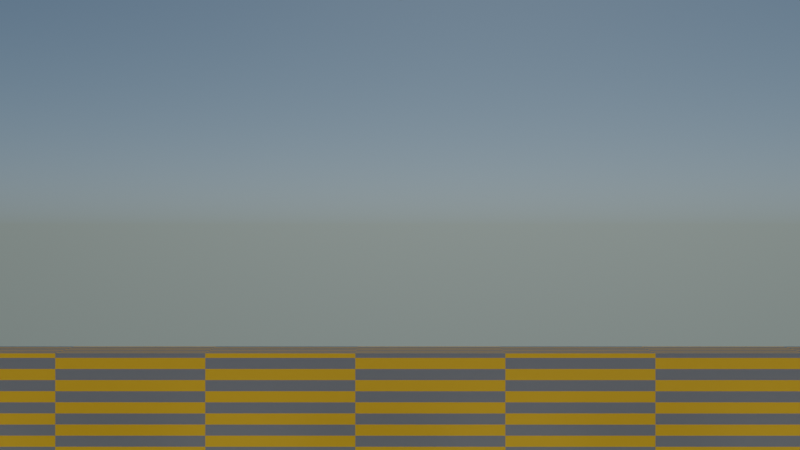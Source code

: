 # Source: limit_rotation.blend  (saved by Blender 2.93.21; exported with 4.5.12 LTS)
import bpy
from mathutils import Matrix  # noqa: F401  (used for matrix-valued properties, if any)

bpy.ops.wm.read_factory_settings(use_empty=True)
scene = bpy.context.scene
scene.name = 'Scene'

# ---- collections
col_collection = bpy.data.collections.new('Collection'); scene.collection.children.link(col_collection)

# ---- materials (node trees are filled in below, after node groups)
mat_material_001 = bpy.data.materials.new('Material.001')
mat_material_001.use_transparent_shadow = False
mat_material = bpy.data.materials.new('Material')
mat_material.alpha_threshold = 0.0
mat_material.use_transparent_shadow = False
mat_material.line_color = (0.0, 0.0, 0.0, 1.0)
mat_material_002 = bpy.data.materials.new('Material.002')
mat_material_002.alpha_threshold = 0.0
mat_material_002.use_transparent_shadow = False
mat_material_002.line_color = (0.0, 0.0, 0.0, 1.0)

# ---- material node trees
mat_material_001.use_nodes = True; mat_material_001.node_tree.nodes.clear()
_N = mat_material_001.node_tree.nodes; _L = mat_material_001.node_tree.links
n0 = _N.new('ShaderNodeBsdfPrincipled'); n0.name = 'Principled BSDF'; n0.location = (10, 300)
n0.distribution = 'GGX'
n0.subsurface_method = 'BURLEY'
n0.inputs[3].default_value = 1.45
n0.inputs[27].default_value = (0.0, 0.0, 0.0, 1.0)
n0.inputs[28].default_value = 1.0
n1 = _N.new('ShaderNodeOutputMaterial'); n1.name = 'Material Output'; n1.location = (300, 300)
_L.new(n0.outputs[0], n1.inputs[0])
n1.is_active_output = True
mat_material.use_nodes = True; mat_material.node_tree.nodes.clear()
_N = mat_material.node_tree.nodes; _L = mat_material.node_tree.links
n0 = _N.new('ShaderNodeOutputMaterial'); n0.name = 'Material Output'; n0.location = (300, 300)
n1 = _N.new('ShaderNodeBsdfPrincipled'); n1.name = 'Principled BSDF'; n1.location = (10, 300)
n1.distribution = 'GGX'
n1.subsurface_method = 'BURLEY'
n1.inputs[2].default_value = 0.4
n1.inputs[3].default_value = 1.45
n1.inputs[27].default_value = (0.0, 0.0, 0.0, 1.0)
n1.inputs[28].default_value = 1.0
n2 = _N.new('ShaderNodeTexChecker'); n2.name = 'Checker Texture'; n2.location = (-248, 263)
n2.inputs[3].default_value = 10.6
_L.new(n1.outputs[0], n0.inputs[0])
_L.new(n2.outputs[0], n1.inputs[0])
n0.is_active_output = True
mat_material_002.use_nodes = True; mat_material_002.node_tree.nodes.clear()
_N = mat_material_002.node_tree.nodes; _L = mat_material_002.node_tree.links
n0 = _N.new('ShaderNodeOutputMaterial'); n0.name = 'Material Output'; n0.location = (300, 300)
n1 = _N.new('ShaderNodeBsdfPrincipled'); n1.name = 'Principled BSDF'; n1.location = (10, 300)
n1.distribution = 'GGX'
n1.subsurface_method = 'BURLEY'
n1.inputs[2].default_value = 0.4
n1.inputs[3].default_value = 1.45
n1.inputs[27].default_value = (0.0, 0.0, 0.0, 1.0)
n1.inputs[28].default_value = 1.0
n2 = _N.new('ShaderNodeTexChecker'); n2.name = 'Checker Texture'; n2.location = (-248, 263)
n2.inputs[1].default_value = (0.8, 0.402, 0.00751, 1.0)
n2.inputs[3].default_value = 9.4
_L.new(n1.outputs[0], n0.inputs[0])
_L.new(n2.outputs[0], n1.inputs[0])
n0.is_active_output = True

# ---- world
world_world = bpy.data.worlds.new('World'); scene.world = world_world
world_world.use_nodes = True; world_world.node_tree.nodes.clear()
_N = world_world.node_tree.nodes; _L = world_world.node_tree.links
n0 = _N.new('ShaderNodeOutputWorld'); n0.name = 'World Output'; n0.location = (300, 300)
n1 = _N.new('ShaderNodeBackground'); n1.name = 'Background'; n1.location = (10, 300)
n2 = _N.new('ShaderNodeTexSky'); n2.name = 'Sky Texture'; n2.location = (-172, 309)
n2.sky_type = 'HOSEK_WILKIE'
n2.sun_direction = (-0.09202, -0.7669, 0.6352)
_L.new(n1.outputs[0], n0.inputs[0])
_L.new(n2.outputs[0], n1.inputs[0])
n0.is_active_output = True
world_world.color = (0.05088, 0.05088, 0.05088)
world_world.use_sun_shadow = False
world_world.sun_shadow_jitter_overblur = 0.0

# ---- cameras
cam_camera = bpy.data.cameras.new('Camera')
cam_camera.clip_end = 100.0
cam_camera.lens = 35.0
cam_camera.ortho_scale = 7.314

# ---- lights
light_sun = bpy.data.lights.new('Sun', 'SUN')
light_sun.transmission_factor = 0.0
light_sun.energy = 1.0
light_sun.shadow_soft_size = 0.125

# ---- meshes
me_cone = bpy.data.meshes.new('Cone')
me_cone.from_pydata([(0.0, 1.0, 1.0), (0.1951, 1.0, 0.9808), (0.3827, 1.0, 0.9239), (0.5556, 1.0, 0.8315), (0.7071, 1.0, 0.7071), (0.8315, 1.0, 0.5556), (0.9239, 1.0, 0.3827), (0.9808, 1.0, 0.1951), (1.0, 1.0, 0.0), (0.9808, 1.0, -0.1951), (0.9239, 1.0, -0.3827), (0.8315, 1.0, -0.5556), (0.7071, 1.0, -0.7071), (0.5556, 1.0, -0.8315), (0.3827, 1.0, -0.9239), (0.1951, 1.0, -0.9808), (-8.742e-08, 1.0, -1.0), (-0.1951, 1.0, -0.9808), (-0.3827, 1.0, -0.9239), (-0.5556, 1.0, -0.8315), (-0.7071, 1.0, -0.7071), (-0.8315, 1.0, -0.5556), (-0.9239, 1.0, -0.3827), (-0.9808, 1.0, -0.1951), (-1.0, 1.0, 5.564e-08), (-0.9808, 1.0, 0.1951), (-0.9239, 1.0, 0.3827), (-0.8315, 1.0, 0.5556), (-0.7071, 1.0, 0.7071), (-0.5556, 1.0, 0.8315), (-0.3827, 1.0, 0.9239), (-0.1951, 1.0, 0.9808), (0.0, -1.0, -4.371e-08)], [], [(0, 32, 1), (1, 32, 2), (2, 32, 3), (3, 32, 4), (4, 32, 5), (5, 32, 6), (6, 32, 7), (7, 32, 8), (8, 32, 9), (9, 32, 10), (10, 32, 11), (11, 32, 12), (12, 32, 13), (13, 32, 14), (14, 32, 15), (15, 32, 16), (16, 32, 17), (17, 32, 18), (18, 32, 19), (19, 32, 20), (20, 32, 21), (21, 32, 22), (22, 32, 23), (23, 32, 24), (24, 32, 25), (25, 32, 26), (26, 32, 27), (27, 32, 28), (28, 32, 29), (29, 32, 30), (0, 1, 2, 3, 4, 5, 6, 7, 8, 9, 10, 11, 12, 13, 14, 15, 16, 17, 18, 19, 20, 21, 22, 23, 24, 25, 26, 27, 28, 29, 30, 31), (30, 32, 31), (31, 32, 0)])
_uv = me_cone.uv_layers.new(name='UVMap')
_uv.uv.foreach_set('vector', [0.25, 0.49, 0.25, 0.25, 0.2968, 0.4854, 0.2968, 0.4854, 0.25, 0.25, 0.3418, 0.4717, 0.3418, 0.4717, 0.25, 0.25, 0.3833, 0.4496, 0.3833, 0.4496, 0.25, 0.25, 0.4197, 0.4197, 0.4197, 0.4197, 0.25, 0.25, 0.4496, 0.3833, 0.4496, 0.3833, 0.25, 0.25, 0.4717, 0.3418, 0.4717, 0.3418, 0.25, 0.25, 0.4854, 0.2968, 0.4854, 0.2968, 0.25, 0.25, 0.49, 0.25, 0.49, 0.25, 0.25, 0.25, 0.4854, 0.2032, 0.4854, 0.2032, 0.25, 0.25, 0.4717, 0.1582, 0.4717, 0.1582, 0.25, 0.25, 0.4496, 0.1167, 0.4496, 0.1167, 0.25, 0.25, 0.4197, 0.08029, 0.4197, 0.08029, 0.25, 0.25, 0.3833, 0.05045, 0.3833, 0.05045, 0.25, 0.25, 0.3418, 0.02827, 0.3418, 0.02827, 0.25, 0.25, 0.2968, 0.01461, 0.2968, 0.01461, 0.25, 0.25, 0.25, 0.01, 0.25, 0.01, 0.25, 0.25, 0.2032, 0.01461, 0.2032, 0.01461, 0.25, 0.25, 0.1582, 0.02827, 0.1582, 0.02827, 0.25, 0.25, 0.1167, 0.05045, 0.1167, 0.05045, 0.25, 0.25, 0.08029, 0.08029, 0.08029, 0.08029, 0.25, 0.25, 0.05045, 0.1167, 0.05045, 0.1167, 0.25, 0.25, 0.02827, 0.1582, 0.02827, 0.1582, 0.25, 0.25, 0.01461, 0.2032, 0.01461, 0.2032, 0.25, 0.25, 0.01, 0.25, 0.01, 0.25, 0.25, 0.25, 0.01461, 0.2968, 0.01461, 0.2968, 0.25, 0.25, 0.02827, 0.3418, 0.02827, 0.3418, 0.25, 0.25, 0.05045, 0.3833, 0.05045, 0.3833, 0.25, 0.25, 0.08029, 0.4197, 0.08029, 0.4197, 0.25, 0.25, 0.1167, 0.4496, 0.1167, 0.4496, 0.25, 0.25, 0.1582, 0.4717, 0.75, 0.49, 0.7968, 0.4854, 0.8418, 0.4717, 0.8833, 0.4496, 0.9197, 0.4197, 0.9496, 0.3833, 0.9717, 0.3418, 0.9854, 0.2968, 0.99, 0.25, 0.9854, 0.2032, 0.9717, 0.1582, 0.9496, 0.1167, 0.9197, 0.08029, 0.8833, 0.05045, 0.8418, 0.02827, 0.7968, 0.01461, 0.75, 0.01, 0.7032, 0.01461, 0.6582, 0.02827, 0.6167, 0.05045, 0.5803, 0.08029, 0.5504, 0.1167, 0.5283, 0.1582, 0.5146, 0.2032, 0.51, 0.25, 0.5146, 0.2968, 0.5283, 0.3418, 0.5504, 0.3833, 0.5803, 0.4197, 0.6167, 0.4496, 0.6582, 0.4717, 0.7032, 0.4854, 0.1582, 0.4717, 0.25, 0.25, 0.2032, 0.4854, 0.2032, 0.4854, 0.25, 0.25, 0.25, 0.49])
me_cone.materials.append(mat_material_001)
me_cone.use_remesh_fix_poles = True
me_cone.use_remesh_preserve_attributes = False
me_cone.update()
me_plane = bpy.data.meshes.new('Plane')
me_plane.from_pydata([(-1.0, -1.0, 0.0), (1.0, -1.0, 0.0), (-1.0, 1.0, 0.0), (1.0, 1.0, 0.0)], [], [(0, 1, 3, 2)])
_uv = me_plane.uv_layers.new(name='UVMap')
_uv.uv.foreach_set('vector', [0.0, 0.0, 1.0, 0.0, 1.0, 1.0, 0.0, 1.0])
me_plane.materials.append(mat_material)
me_plane.use_remesh_fix_poles = True
me_plane.use_remesh_preserve_attributes = False
me_plane.update()
me_cube = bpy.data.meshes.new('Cube')
me_cube.from_pydata([(-1.0, -1.0, -1.0), (-1.0, -1.0, 1.0), (-1.0, 1.0, -1.0), (-1.0, 1.0, 1.0), (1.0, -1.0, -1.0), (1.0, -1.0, 1.0), (1.0, 1.0, -1.0), (1.0, 1.0, 1.0)], [], [(0, 1, 3, 2), (2, 3, 7, 6), (6, 7, 5, 4), (4, 5, 1, 0), (2, 6, 4, 0), (7, 3, 1, 5)])
_uv = me_cube.uv_layers.new(name='UVMap')
_uv.uv.foreach_set('vector', [0.375, 0.0, 0.625, 0.0, 0.625, 0.25, 0.375, 0.25, 0.375, 0.25, 0.625, 0.25, 0.625, 0.5, 0.375, 0.5, 0.375, 0.5, 0.625, 0.5, 0.625, 0.75, 0.375, 0.75, 0.375, 0.75, 0.625, 0.75, 0.625, 1.0, 0.375, 1.0, 0.125, 0.5, 0.375, 0.5, 0.375, 0.75, 0.125, 0.75, 0.625, 0.5, 0.875, 0.5, 0.875, 0.75, 0.625, 0.75])
me_cube.materials.append(mat_material_002)
me_cube.use_remesh_fix_poles = True
me_cube.use_remesh_preserve_attributes = False
me_cube.update()
me_suzanne = bpy.data.meshes.new('Suzanne')
me_suzanne.from_pydata([(0.4375, -0.7656, 0.1641), (-0.4375, -0.7656, 0.1641), (0.5, -0.6875, 0.09375), (-0.5, -0.6875, 0.09375), (0.5469, -0.5781, 0.05469), (-0.5469, -0.5781, 0.05469), (0.3516, -0.6172, -0.02344), (-0.3516, -0.6172, -0.02344), (0.3516, -0.7188, 0.03125), (-0.3516, -0.7188, 0.03125), (0.3516, -0.7812, 0.1328), (-0.3516, -0.7812, 0.1328), (0.2734, -0.7969, 0.1641), (-0.2734, -0.7969, 0.1641), (0.2031, -0.7422, 0.09375), (-0.2031, -0.7422, 0.09375), (0.1562, -0.6484, 0.05469), (-0.1562, -0.6484, 0.05469), (0.07812, -0.6562, 0.2422), (-0.07812, -0.6562, 0.2422), (0.1406, -0.7422, 0.2422), (-0.1406, -0.7422, 0.2422), (0.2422, -0.7969, 0.2422), (-0.2422, -0.7969, 0.2422), (0.2734, -0.7969, 0.3281), (-0.2734, -0.7969, 0.3281), (0.2031, -0.7422, 0.3906), (-0.2031, -0.7422, 0.3906), (0.1562, -0.6484, 0.4375), (-0.1562, -0.6484, 0.4375), (0.3516, -0.6172, 0.5156), (-0.3516, -0.6172, 0.5156), (0.3516, -0.7188, 0.4531), (-0.3516, -0.7188, 0.4531), (0.3516, -0.7812, 0.3594), (-0.3516, -0.7812, 0.3594), (0.4375, -0.7656, 0.3281), (-0.4375, -0.7656, 0.3281), (0.5, -0.6875, 0.3906), (-0.5, -0.6875, 0.3906), (0.5469, -0.5781, 0.4375), (-0.5469, -0.5781, 0.4375), (0.625, -0.5625, 0.2422), (-0.625, -0.5625, 0.2422), (0.5625, -0.6719, 0.2422), (-0.5625, -0.6719, 0.2422), (0.4688, -0.7578, 0.2422), (-0.4688, -0.7578, 0.2422), (0.4766, -0.7734, 0.2422), (-0.4766, -0.7734, 0.2422), (0.4453, -0.7812, 0.3359), (-0.4453, -0.7812, 0.3359), (0.3516, -0.8047, 0.375), (-0.3516, -0.8047, 0.375), (0.2656, -0.8203, 0.3359), (-0.2656, -0.8203, 0.3359), (0.2266, -0.8203, 0.2422), (-0.2266, -0.8203, 0.2422), (0.2656, -0.8203, 0.1562), (-0.2656, -0.8203, 0.1562), (0.3516, -0.8281, 0.2422), (-0.3516, -0.8281, 0.2422), (0.3516, -0.8047, 0.1172), (-0.3516, -0.8047, 0.1172), (0.4453, -0.7812, 0.1562), (-0.4453, -0.7812, 0.1562), (0.0, -0.7422, 0.4297), (0.0, -0.8203, 0.3516), (0.0, -0.7344, -0.6797), (0.0, -0.7812, -0.3203), (0.0, -0.7969, -0.1875), (0.0, -0.7188, -0.7734), (0.0, -0.6016, 0.4062), (0.0, -0.5703, 0.5703), (0.0, 0.5469, 0.8984), (0.0, 0.8516, 0.5625), (0.0, 0.8281, 0.07031), (0.0, 0.3516, -0.3828), (0.2031, -0.5625, -0.1875), (-0.2031, -0.5625, -0.1875), (0.3125, -0.5703, -0.4375), (-0.3125, -0.5703, -0.4375), (0.3516, -0.5703, -0.6953), (-0.3516, -0.5703, -0.6953), (0.3672, -0.5312, -0.8906), (-0.3672, -0.5312, -0.8906), (0.3281, -0.5234, -0.9453), (-0.3281, -0.5234, -0.9453), (0.1797, -0.5547, -0.9688), (-0.1797, -0.5547, -0.9688), (0.0, -0.5781, -0.9844), (0.4375, -0.5312, -0.1406), (-0.4375, -0.5312, -0.1406), (0.6328, -0.5391, -0.03906), (-0.6328, -0.5391, -0.03906), (0.8281, -0.4453, 0.1484), (-0.8281, -0.4453, 0.1484), (0.8594, -0.5938, 0.4297), (-0.8594, -0.5938, 0.4297), (0.7109, -0.625, 0.4844), (-0.7109, -0.625, 0.4844), (0.4922, -0.6875, 0.6016), (-0.4922, -0.6875, 0.6016), (0.3203, -0.7344, 0.7578), (-0.3203, -0.7344, 0.7578), (0.1562, -0.7578, 0.7188), (-0.1562, -0.7578, 0.7188), (0.0625, -0.75, 0.4922), (-0.0625, -0.75, 0.4922), (0.1641, -0.7734, 0.4141), (-0.1641, -0.7734, 0.4141), (0.125, -0.7656, 0.3047), (-0.125, -0.7656, 0.3047), (0.2031, -0.7422, 0.09375), (-0.2031, -0.7422, 0.09375), (0.375, -0.7031, 0.01562), (-0.375, -0.7031, 0.01562), (0.4922, -0.6719, 0.0625), (-0.4922, -0.6719, 0.0625), (0.625, -0.6484, 0.1875), (-0.625, -0.6484, 0.1875), (0.6406, -0.6484, 0.2969), (-0.6406, -0.6484, 0.2969), (0.6016, -0.6641, 0.375), (-0.6016, -0.6641, 0.375), (0.4297, -0.7188, 0.4375), (-0.4297, -0.7188, 0.4375), (0.25, -0.7578, 0.4688), (-0.25, -0.7578, 0.4688), (0.0, -0.7344, -0.7656), (0.1094, -0.7344, -0.7188), (-0.1094, -0.7344, -0.7188), (0.1172, -0.7109, -0.8359), (-0.1172, -0.7109, -0.8359), (0.0625, -0.6953, -0.8828), (-0.0625, -0.6953, -0.8828), (0.0, -0.6875, -0.8906), (0.0, -0.75, -0.1953), (0.0, -0.7422, -0.1406), (0.1016, -0.7422, -0.1484), (-0.1016, -0.7422, -0.1484), (0.125, -0.75, -0.2266), (-0.125, -0.75, -0.2266), (0.08594, -0.7422, -0.2891), (-0.08594, -0.7422, -0.2891), (0.3984, -0.6719, -0.04688), (-0.3984, -0.6719, -0.04688), (0.6172, -0.625, 0.05469), (-0.6172, -0.625, 0.05469), (0.7266, -0.6016, 0.2031), (-0.7266, -0.6016, 0.2031), (0.7422, -0.6562, 0.375), (-0.7422, -0.6562, 0.375), (0.6875, -0.7266, 0.4141), (-0.6875, -0.7266, 0.4141), (0.4375, -0.7969, 0.5469), (-0.4375, -0.7969, 0.5469), (0.3125, -0.8359, 0.6406), (-0.3125, -0.8359, 0.6406), (0.2031, -0.8516, 0.6172), (-0.2031, -0.8516, 0.6172), (0.1016, -0.8438, 0.4297), (-0.1016, -0.8438, 0.4297), (0.125, -0.8125, -0.1016), (-0.125, -0.8125, -0.1016), (0.2109, -0.7109, -0.4453), (-0.2109, -0.7109, -0.4453), (0.25, -0.6875, -0.7031), (-0.25, -0.6875, -0.7031), (0.2656, -0.6641, -0.8203), (-0.2656, -0.6641, -0.8203), (0.2344, -0.6328, -0.9141), (-0.2344, -0.6328, -0.9141), (0.1641, -0.6328, -0.9297), (-0.1641, -0.6328, -0.9297), (0.0, -0.6406, -0.9453), (0.0, -0.7266, 0.04688), (0.0, -0.7656, 0.2109), (0.3281, -0.7422, 0.4766), (-0.3281, -0.7422, 0.4766), (0.1641, -0.75, 0.1406), (-0.1641, -0.75, 0.1406), (0.1328, -0.7578, 0.2109), (-0.1328, -0.7578, 0.2109), (0.1172, -0.7344, -0.6875), (-0.1172, -0.7344, -0.6875), (0.07812, -0.75, -0.4453), (-0.07812, -0.75, -0.4453), (0.0, -0.75, -0.4453), (0.0, -0.7422, -0.3281), (0.09375, -0.7812, -0.2734), (-0.09375, -0.7812, -0.2734), (0.1328, -0.7969, -0.2266), (-0.1328, -0.7969, -0.2266), (0.1094, -0.7812, -0.1328), (-0.1094, -0.7812, -0.1328), (0.03906, -0.7812, -0.125), (-0.03906, -0.7812, -0.125), (0.0, -0.8281, -0.2031), (0.04688, -0.8125, -0.1484), (-0.04688, -0.8125, -0.1484), (0.09375, -0.8125, -0.1562), (-0.09375, -0.8125, -0.1562), (0.1094, -0.8281, -0.2266), (-0.1094, -0.8281, -0.2266), (0.07812, -0.8047, -0.25), (-0.07812, -0.8047, -0.25), (0.0, -0.8047, -0.2891), (0.2578, -0.5547, -0.3125), (-0.2578, -0.5547, -0.3125), (0.1641, -0.7109, -0.2422), (-0.1641, -0.7109, -0.2422), (0.1797, -0.7109, -0.3125), (-0.1797, -0.7109, -0.3125), (0.2344, -0.5547, -0.25), (-0.2344, -0.5547, -0.25), (0.0, -0.6875, -0.875), (0.04688, -0.6875, -0.8672), (-0.04688, -0.6875, -0.8672), (0.09375, -0.7109, -0.8203), (-0.09375, -0.7109, -0.8203), (0.09375, -0.7266, -0.7422), (-0.09375, -0.7266, -0.7422), (0.0, -0.6562, -0.7812), (0.09375, -0.6641, -0.75), (-0.09375, -0.6641, -0.75), (0.09375, -0.6406, -0.8125), (-0.09375, -0.6406, -0.8125), (0.04688, -0.6328, -0.8516), (-0.04688, -0.6328, -0.8516), (0.0, -0.6328, -0.8594), (0.1719, -0.7812, 0.2188), (-0.1719, -0.7812, 0.2188), (0.1875, -0.7734, 0.1562), (-0.1875, -0.7734, 0.1562), (0.3359, -0.7578, 0.4297), (-0.3359, -0.7578, 0.4297), (0.2734, -0.7734, 0.4219), (-0.2734, -0.7734, 0.4219), (0.4219, -0.7734, 0.3984), (-0.4219, -0.7734, 0.3984), (0.5625, -0.6953, 0.3516), (-0.5625, -0.6953, 0.3516), (0.5859, -0.6875, 0.2891), (-0.5859, -0.6875, 0.2891), (0.5781, -0.6797, 0.1953), (-0.5781, -0.6797, 0.1953), (0.4766, -0.7188, 0.1016), (-0.4766, -0.7188, 0.1016), (0.375, -0.7422, 0.0625), (-0.375, -0.7422, 0.0625), (0.2266, -0.7812, 0.1094), (-0.2266, -0.7812, 0.1094), (0.1797, -0.7812, 0.2969), (-0.1797, -0.7812, 0.2969), (0.2109, -0.7812, 0.375), (-0.2109, -0.7812, 0.375), (0.2344, -0.7578, 0.3594), (-0.2344, -0.7578, 0.3594), (0.1953, -0.7578, 0.2969), (-0.1953, -0.7578, 0.2969), (0.2422, -0.7578, 0.125), (-0.2422, -0.7578, 0.125), (0.375, -0.7266, 0.08594), (-0.375, -0.7266, 0.08594), (0.4609, -0.7031, 0.1172), (-0.4609, -0.7031, 0.1172), (0.5469, -0.6719, 0.2109), (-0.5469, -0.6719, 0.2109), (0.5547, -0.6719, 0.2812), (-0.5547, -0.6719, 0.2812), (0.5312, -0.6797, 0.3359), (-0.5312, -0.6797, 0.3359), (0.4141, -0.75, 0.3906), (-0.4141, -0.75, 0.3906), (0.2812, -0.7656, 0.3984), (-0.2812, -0.7656, 0.3984), (0.3359, -0.75, 0.4062), (-0.3359, -0.75, 0.4062), (0.2031, -0.75, 0.1719), (-0.2031, -0.75, 0.1719), (0.1953, -0.75, 0.2266), (-0.1953, -0.75, 0.2266), (0.1094, -0.6094, 0.4609), (-0.1094, -0.6094, 0.4609), (0.1953, -0.6172, 0.6641), (-0.1953, -0.6172, 0.6641), (0.3359, -0.5938, 0.6875), (-0.3359, -0.5938, 0.6875), (0.4844, -0.5547, 0.5547), (-0.4844, -0.5547, 0.5547), (0.6797, -0.4922, 0.4531), (-0.6797, -0.4922, 0.4531), (0.7969, -0.4609, 0.4062), (-0.7969, -0.4609, 0.4062), (0.7734, -0.375, 0.1641), (-0.7734, -0.375, 0.1641), (0.6016, -0.4141, 0.0), (-0.6016, -0.4141, 0.0), (0.4375, -0.4688, -0.09375), (-0.4375, -0.4688, -0.09375), (0.0, -0.2891, 0.8984), (0.0, 0.07812, 0.9844), (0.0, 0.6719, -0.1953), (0.0, -0.1875, -0.4609), (0.0, -0.4609, -0.9766), (0.0, -0.3438, -0.8047), (0.0, -0.3203, -0.5703), (0.0, -0.2812, -0.4844), (0.8516, -0.05469, 0.2344), (-0.8516, -0.05469, 0.2344), (0.8594, 0.04688, 0.3203), (-0.8594, 0.04688, 0.3203), (0.7734, 0.4375, 0.2656), (-0.7734, 0.4375, 0.2656), (0.4609, 0.7031, 0.4375), (-0.4609, 0.7031, 0.4375), (0.7344, -0.07031, -0.04688), (-0.7344, -0.07031, -0.04688), (0.5938, 0.1641, -0.125), (-0.5938, 0.1641, -0.125), (0.6406, 0.4297, -0.007812), (-0.6406, 0.4297, -0.007812), (0.3359, 0.6641, 0.05469), (-0.3359, 0.6641, 0.05469), (0.2344, -0.4062, -0.3516), (-0.2344, -0.4062, -0.3516), (0.1797, -0.2578, -0.4141), (-0.1797, -0.2578, -0.4141), (0.2891, -0.3828, -0.7109), (-0.2891, -0.3828, -0.7109), (0.25, -0.3906, -0.5), (-0.25, -0.3906, -0.5), (0.3281, -0.3984, -0.9141), (-0.3281, -0.3984, -0.9141), (0.1406, -0.3672, -0.7578), (-0.1406, -0.3672, -0.7578), (0.125, -0.3594, -0.5391), (-0.125, -0.3594, -0.5391), (0.1641, -0.4375, -0.9453), (-0.1641, -0.4375, -0.9453), (0.2188, -0.4297, -0.2812), (-0.2188, -0.4297, -0.2812), (0.2109, -0.4688, -0.2266), (-0.2109, -0.4688, -0.2266), (0.2031, -0.5, -0.1719), (-0.2031, -0.5, -0.1719), (0.2109, -0.1641, -0.3906), (-0.2109, -0.1641, -0.3906), (0.2969, 0.2656, -0.3125), (-0.2969, 0.2656, -0.3125), (0.3438, 0.5391, -0.1484), (-0.3438, 0.5391, -0.1484), (0.4531, 0.3828, 0.8672), (-0.4531, 0.3828, 0.8672), (0.4531, 0.07031, 0.9297), (-0.4531, 0.07031, 0.9297), (0.4531, -0.2344, 0.8516), (-0.4531, -0.2344, 0.8516), (0.4609, -0.4297, 0.5234), (-0.4609, -0.4297, 0.5234), (0.7266, -0.3359, 0.4062), (-0.7266, -0.3359, 0.4062), (0.6328, -0.2812, 0.4531), (-0.6328, -0.2812, 0.4531), (0.6406, -0.05469, 0.7031), (-0.6406, -0.05469, 0.7031), (0.7969, -0.125, 0.5625), (-0.7969, -0.125, 0.5625), (0.7969, 0.1172, 0.6172), (-0.7969, 0.1172, 0.6172), (0.6406, 0.1953, 0.75), (-0.6406, 0.1953, 0.75), (0.6406, 0.4453, 0.6797), (-0.6406, 0.4453, 0.6797), (0.7969, 0.3594, 0.5391), (-0.7969, 0.3594, 0.5391), (0.6172, 0.5859, 0.3281), (-0.6172, 0.5859, 0.3281), (0.4844, 0.5469, 0.02344), (-0.4844, 0.5469, 0.02344), (0.8203, 0.2031, 0.3281), (-0.8203, 0.2031, 0.3281), (0.4062, -0.1484, -0.1719), (-0.4062, -0.1484, -0.1719), (0.4297, 0.2109, -0.1953), (-0.4297, 0.2109, -0.1953), (0.8906, 0.2344, 0.4062), (-0.8906, 0.2344, 0.4062), (0.7734, 0.125, -0.1406), (-0.7734, 0.125, -0.1406), (1.039, 0.3281, -0.1016), (-1.039, 0.3281, -0.1016), (1.281, 0.4297, 0.05469), (-1.281, 0.4297, 0.05469), (1.352, 0.4219, 0.3203), (-1.352, 0.4219, 0.3203), (1.234, 0.4219, 0.5078), (-1.234, 0.4219, 0.5078), (1.023, 0.3125, 0.4766), (-1.023, 0.3125, 0.4766), (1.016, 0.2891, 0.4141), (-1.016, 0.2891, 0.4141), (1.188, 0.3906, 0.4375), (-1.188, 0.3906, 0.4375), (1.266, 0.4062, 0.2891), (-1.266, 0.4062, 0.2891), (1.211, 0.4062, 0.07812), (-1.211, 0.4062, 0.07812), (1.031, 0.3047, -0.03906), (-1.031, 0.3047, -0.03906), (0.8281, 0.1328, -0.07031), (-0.8281, 0.1328, -0.07031), (0.9219, 0.2188, 0.3594), (-0.9219, 0.2188, 0.3594), (0.9453, 0.2891, 0.3047), (-0.9453, 0.2891, 0.3047), (0.8828, 0.2109, -0.02344), (-0.8828, 0.2109, -0.02344), (1.039, 0.3672, 0.0), (-1.039, 0.3672, 0.0), (1.188, 0.4453, 0.09375), (-1.188, 0.4453, 0.09375), (1.234, 0.4453, 0.25), (-1.234, 0.4453, 0.25), (1.172, 0.4375, 0.3594), (-1.172, 0.4375, 0.3594), (1.023, 0.3594, 0.3438), (-1.023, 0.3594, 0.3438), (0.8438, 0.2109, 0.2891), (-0.8438, 0.2109, 0.2891), (0.8359, 0.2734, 0.1719), (-0.8359, 0.2734, 0.1719), (0.7578, 0.2734, 0.09375), (-0.7578, 0.2734, 0.09375), (0.8203, 0.2734, 0.08594), (-0.8203, 0.2734, 0.08594), (0.8438, 0.2734, 0.01562), (-0.8438, 0.2734, 0.01562), (0.8125, 0.2734, -0.01562), (-0.8125, 0.2734, -0.01562), (0.7266, 0.07031, 0.0), (-0.7266, 0.07031, 0.0), (0.7188, 0.1719, -0.02344), (-0.7188, 0.1719, -0.02344), (0.7188, 0.1875, 0.03906), (-0.7188, 0.1875, 0.03906), (0.7969, 0.2109, 0.2031), (-0.7969, 0.2109, 0.2031), (0.8906, 0.2656, 0.2422), (-0.8906, 0.2656, 0.2422), (0.8906, 0.3203, 0.2344), (-0.8906, 0.3203, 0.2344), (0.8125, 0.3203, -0.01562), (-0.8125, 0.3203, -0.01562), (0.8516, 0.3203, 0.01562), (-0.8516, 0.3203, 0.01562), (0.8281, 0.3203, 0.07812), (-0.8281, 0.3203, 0.07812), (0.7656, 0.3203, 0.09375), (-0.7656, 0.3203, 0.09375), (0.8438, 0.3203, 0.1719), (-0.8438, 0.3203, 0.1719), (1.039, 0.4141, 0.3281), (-1.039, 0.4141, 0.3281), (1.188, 0.4844, 0.3438), (-1.188, 0.4844, 0.3438), (1.258, 0.4922, 0.2422), (-1.258, 0.4922, 0.2422), (1.211, 0.4844, 0.08594), (-1.211, 0.4844, 0.08594), (1.047, 0.4219, 0.0), (-1.047, 0.4219, 0.0), (0.8828, 0.2656, -0.01562), (-0.8828, 0.2656, -0.01562), (0.9531, 0.3438, 0.2891), (-0.9531, 0.3438, 0.2891), (0.8906, 0.3281, 0.1094), (-0.8906, 0.3281, 0.1094), (0.9375, 0.3359, 0.0625), (-0.9375, 0.3359, 0.0625), (1.0, 0.3672, 0.125), (-1.0, 0.3672, 0.125), (0.9609, 0.3516, 0.1719), (-0.9609, 0.3516, 0.1719), (1.016, 0.375, 0.2344), (-1.016, 0.375, 0.2344), (1.055, 0.3828, 0.1875), (-1.055, 0.3828, 0.1875), (1.109, 0.3906, 0.2109), (-1.109, 0.3906, 0.2109), (1.086, 0.3906, 0.2734), (-1.086, 0.3906, 0.2734), (1.023, 0.4844, 0.4375), (-1.023, 0.4844, 0.4375), (1.25, 0.5469, 0.4688), (-1.25, 0.5469, 0.4688), (1.367, 0.5, 0.2969), (-1.367, 0.5, 0.2969), (1.312, 0.5312, 0.05469), (-1.312, 0.5312, 0.05469), (1.039, 0.4922, -0.08594), (-1.039, 0.4922, -0.08594), (0.7891, 0.3281, -0.125), (-0.7891, 0.3281, -0.125), (0.8594, 0.3828, 0.3828), (-0.8594, 0.3828, 0.3828)], [], [(46, 0, 2, 44), (3, 1, 47, 45), (44, 2, 4, 42), (5, 3, 45, 43), (2, 8, 6, 4), (7, 9, 3, 5), (0, 10, 8, 2), (9, 11, 1, 3), (10, 12, 14, 8), (15, 13, 11, 9), (8, 14, 16, 6), (17, 15, 9, 7), (14, 20, 18, 16), (19, 21, 15, 17), (12, 22, 20, 14), (21, 23, 13, 15), (22, 24, 26, 20), (27, 25, 23, 21), (20, 26, 28, 18), (29, 27, 21, 19), (26, 32, 30, 28), (31, 33, 27, 29), (24, 34, 32, 26), (33, 35, 25, 27), (34, 36, 38, 32), (39, 37, 35, 33), (32, 38, 40, 30), (41, 39, 33, 31), (38, 44, 42, 40), (43, 45, 39, 41), (36, 46, 44, 38), (45, 47, 37, 39), (46, 36, 50, 48), (51, 37, 47, 49), (36, 34, 52, 50), (53, 35, 37, 51), (34, 24, 54, 52), (55, 25, 35, 53), (24, 22, 56, 54), (57, 23, 25, 55), (22, 12, 58, 56), (59, 13, 23, 57), (12, 10, 62, 58), (63, 11, 13, 59), (10, 0, 64, 62), (65, 1, 11, 63), (0, 46, 48, 64), (49, 47, 1, 65), (60, 64, 48), (49, 65, 61), (62, 64, 60), (61, 65, 63), (60, 58, 62), (63, 59, 61), (60, 56, 58), (59, 57, 61), (60, 54, 56), (57, 55, 61), (60, 52, 54), (55, 53, 61), (60, 50, 52), (53, 51, 61), (60, 48, 50), (51, 49, 61), (88, 173, 175, 90), (175, 174, 89, 90), (86, 171, 173, 88), (174, 172, 87, 89), (84, 169, 171, 86), (172, 170, 85, 87), (82, 167, 169, 84), (170, 168, 83, 85), (80, 165, 167, 82), (168, 166, 81, 83), (78, 91, 145, 163), (146, 92, 79, 164), (91, 93, 147, 145), (148, 94, 92, 146), (93, 95, 149, 147), (150, 96, 94, 148), (95, 97, 151, 149), (152, 98, 96, 150), (97, 99, 153, 151), (154, 100, 98, 152), (99, 101, 155, 153), (156, 102, 100, 154), (101, 103, 157, 155), (158, 104, 102, 156), (103, 105, 159, 157), (160, 106, 104, 158), (105, 107, 161, 159), (162, 108, 106, 160), (107, 66, 67, 161), (67, 66, 108, 162), (109, 127, 159, 161), (160, 128, 110, 162), (127, 178, 157, 159), (158, 179, 128, 160), (125, 155, 157, 178), (158, 156, 126, 179), (123, 153, 155, 125), (156, 154, 124, 126), (121, 151, 153, 123), (154, 152, 122, 124), (119, 149, 151, 121), (152, 150, 120, 122), (117, 147, 149, 119), (150, 148, 118, 120), (115, 145, 147, 117), (148, 146, 116, 118), (113, 163, 145, 115), (146, 164, 114, 116), (113, 180, 176, 163), (176, 181, 114, 164), (109, 161, 67, 111), (67, 162, 110, 112), (111, 67, 177, 182), (177, 67, 112, 183), (176, 180, 182, 177), (183, 181, 176, 177), (134, 136, 175, 173), (175, 136, 135, 174), (132, 134, 173, 171), (174, 135, 133, 172), (130, 132, 171, 169), (172, 133, 131, 170), (165, 186, 184, 167), (185, 187, 166, 168), (130, 169, 167, 184), (168, 170, 131, 185), (143, 189, 188, 186), (188, 189, 144, 187), (184, 186, 188, 68), (188, 187, 185, 68), (129, 130, 184, 68), (185, 131, 129, 68), (141, 192, 190, 143), (191, 193, 142, 144), (139, 194, 192, 141), (193, 195, 140, 142), (138, 196, 194, 139), (195, 197, 138, 140), (137, 70, 196, 138), (197, 70, 137, 138), (189, 143, 190, 69), (191, 144, 189, 69), (69, 190, 205, 207), (206, 191, 69, 207), (70, 198, 199, 196), (200, 198, 70, 197), (196, 199, 201, 194), (202, 200, 197, 195), (194, 201, 203, 192), (204, 202, 195, 193), (192, 203, 205, 190), (206, 204, 193, 191), (198, 203, 201, 199), (202, 204, 198, 200), (198, 207, 205, 203), (206, 207, 198, 204), (138, 139, 163, 176), (164, 140, 138, 176), (139, 141, 210, 163), (211, 142, 140, 164), (141, 143, 212, 210), (213, 144, 142, 211), (143, 186, 165, 212), (166, 187, 144, 213), (80, 208, 212, 165), (213, 209, 81, 166), (208, 214, 210, 212), (211, 215, 209, 213), (78, 163, 210, 214), (211, 164, 79, 215), (130, 129, 71, 221), (71, 129, 131, 222), (132, 130, 221, 219), (222, 131, 133, 220), (134, 132, 219, 217), (220, 133, 135, 218), (136, 134, 217, 216), (218, 135, 136, 216), (216, 217, 228, 230), (229, 218, 216, 230), (217, 219, 226, 228), (227, 220, 218, 229), (219, 221, 224, 226), (225, 222, 220, 227), (221, 71, 223, 224), (223, 71, 222, 225), (223, 230, 228, 224), (229, 230, 223, 225), (224, 228, 226), (227, 229, 225), (182, 180, 233, 231), (234, 181, 183, 232), (111, 182, 231, 253), (232, 183, 112, 254), (109, 111, 253, 255), (254, 112, 110, 256), (180, 113, 251, 233), (252, 114, 181, 234), (113, 115, 249, 251), (250, 116, 114, 252), (115, 117, 247, 249), (248, 118, 116, 250), (117, 119, 245, 247), (246, 120, 118, 248), (119, 121, 243, 245), (244, 122, 120, 246), (121, 123, 241, 243), (242, 124, 122, 244), (123, 125, 239, 241), (240, 126, 124, 242), (125, 178, 235, 239), (236, 179, 126, 240), (178, 127, 237, 235), (238, 128, 179, 236), (127, 109, 255, 237), (256, 110, 128, 238), (237, 255, 257, 275), (258, 256, 238, 276), (235, 237, 275, 277), (276, 238, 236, 278), (239, 235, 277, 273), (278, 236, 240, 274), (241, 239, 273, 271), (274, 240, 242, 272), (243, 241, 271, 269), (272, 242, 244, 270), (245, 243, 269, 267), (270, 244, 246, 268), (247, 245, 267, 265), (268, 246, 248, 266), (249, 247, 265, 263), (266, 248, 250, 264), (251, 249, 263, 261), (264, 250, 252, 262), (233, 251, 261, 279), (262, 252, 234, 280), (255, 253, 259, 257), (260, 254, 256, 258), (253, 231, 281, 259), (282, 232, 254, 260), (231, 233, 279, 281), (280, 234, 232, 282), (66, 107, 283, 72), (284, 108, 66, 72), (107, 105, 285, 283), (286, 106, 108, 284), (105, 103, 287, 285), (288, 104, 106, 286), (103, 101, 289, 287), (290, 102, 104, 288), (101, 99, 291, 289), (292, 100, 102, 290), (99, 97, 293, 291), (294, 98, 100, 292), (97, 95, 295, 293), (296, 96, 98, 294), (95, 93, 297, 295), (298, 94, 96, 296), (93, 91, 299, 297), (300, 92, 94, 298), (307, 308, 327, 337), (328, 308, 307, 338), (306, 307, 337, 335), (338, 307, 306, 336), (305, 306, 335, 339), (336, 306, 305, 340), (88, 90, 305, 339), (305, 90, 89, 340), (86, 88, 339, 333), (340, 89, 87, 334), (84, 86, 333, 329), (334, 87, 85, 330), (82, 84, 329, 331), (330, 85, 83, 332), (329, 335, 337, 331), (338, 336, 330, 332), (329, 333, 339, 335), (340, 334, 330, 336), (325, 331, 337, 327), (338, 332, 326, 328), (80, 82, 331, 325), (332, 83, 81, 326), (208, 341, 343, 214), (344, 342, 209, 215), (80, 325, 341, 208), (342, 326, 81, 209), (78, 214, 343, 345), (344, 215, 79, 346), (78, 345, 299, 91), (300, 346, 79, 92), (76, 323, 351, 303), (352, 324, 76, 303), (303, 351, 349, 77), (350, 352, 303, 77), (77, 349, 347, 304), (348, 350, 77, 304), (304, 347, 327, 308), (328, 348, 304, 308), (325, 327, 347, 341), (348, 328, 326, 342), (295, 297, 317, 309), (318, 298, 296, 310), (75, 315, 323, 76), (324, 316, 75, 76), (301, 357, 355, 302), (356, 358, 301, 302), (302, 355, 353, 74), (354, 356, 302, 74), (74, 353, 315, 75), (316, 354, 74, 75), (291, 293, 361, 363), (362, 294, 292, 364), (363, 361, 367, 365), (368, 362, 364, 366), (365, 367, 369, 371), (370, 368, 366, 372), (371, 369, 375, 373), (376, 370, 372, 374), (313, 377, 373, 375), (374, 378, 314, 376), (315, 353, 373, 377), (374, 354, 316, 378), (353, 355, 371, 373), (372, 356, 354, 374), (355, 357, 365, 371), (366, 358, 356, 372), (357, 359, 363, 365), (364, 360, 358, 366), (289, 291, 363, 359), (364, 292, 290, 360), (73, 359, 357, 301), (358, 360, 73, 301), (283, 285, 287, 289), (288, 286, 284, 290), (283, 289, 359, 73), (360, 290, 284, 73), (72, 283, 73), (73, 284, 72), (293, 295, 309, 361), (310, 296, 294, 362), (309, 311, 367, 361), (368, 312, 310, 362), (311, 381, 369, 367), (370, 382, 312, 368), (313, 375, 369, 381), (370, 376, 314, 382), (347, 349, 385, 383), (386, 350, 348, 384), (317, 383, 385, 319), (386, 384, 318, 320), (297, 299, 383, 317), (384, 300, 298, 318), (299, 343, 341, 383), (342, 344, 300, 384), (341, 347, 383), (384, 348, 342), (299, 345, 343), (344, 346, 300), (313, 321, 379, 377), (380, 322, 314, 378), (315, 377, 379, 323), (380, 378, 316, 324), (319, 385, 379, 321), (380, 386, 320, 322), (349, 351, 379, 385), (380, 352, 350, 386), (323, 379, 351), (352, 380, 324), (399, 387, 413, 401), (414, 388, 400, 402), (399, 401, 403, 397), (404, 402, 400, 398), (397, 403, 405, 395), (406, 404, 398, 396), (395, 405, 407, 393), (408, 406, 396, 394), (393, 407, 409, 391), (410, 408, 394, 392), (391, 409, 411, 389), (412, 410, 392, 390), (409, 419, 417, 411), (418, 420, 410, 412), (407, 421, 419, 409), (420, 422, 408, 410), (405, 423, 421, 407), (422, 424, 406, 408), (403, 425, 423, 405), (424, 426, 404, 406), (401, 427, 425, 403), (426, 428, 402, 404), (401, 413, 415, 427), (416, 414, 402, 428), (317, 319, 443, 441), (444, 320, 318, 442), (319, 389, 411, 443), (412, 390, 320, 444), (309, 317, 441, 311), (442, 318, 310, 312), (381, 429, 413, 387), (414, 430, 382, 388), (411, 417, 439, 443), (440, 418, 412, 444), (437, 445, 443, 439), (444, 446, 438, 440), (433, 445, 437, 435), (438, 446, 434, 436), (431, 447, 445, 433), (446, 448, 432, 434), (429, 447, 431, 449), (432, 448, 430, 450), (413, 429, 449, 415), (450, 430, 414, 416), (311, 447, 429, 381), (430, 448, 312, 382), (311, 441, 445, 447), (446, 442, 312, 448), (441, 443, 445), (446, 444, 442), (415, 449, 451, 475), (452, 450, 416, 476), (449, 431, 461, 451), (462, 432, 450, 452), (431, 433, 459, 461), (460, 434, 432, 462), (433, 435, 457, 459), (458, 436, 434, 460), (435, 437, 455, 457), (456, 438, 436, 458), (437, 439, 453, 455), (454, 440, 438, 456), (439, 417, 473, 453), (474, 418, 440, 454), (427, 415, 475, 463), (476, 416, 428, 464), (425, 427, 463, 465), (464, 428, 426, 466), (423, 425, 465, 467), (466, 426, 424, 468), (421, 423, 467, 469), (468, 424, 422, 470), (419, 421, 469, 471), (470, 422, 420, 472), (417, 419, 471, 473), (472, 420, 418, 474), (457, 455, 479, 477), (480, 456, 458, 478), (477, 479, 481, 483), (482, 480, 478, 484), (483, 481, 487, 485), (488, 482, 484, 486), (485, 487, 489, 491), (490, 488, 486, 492), (463, 475, 485, 491), (486, 476, 464, 492), (451, 483, 485, 475), (486, 484, 452, 476), (451, 461, 477, 483), (478, 462, 452, 484), (457, 477, 461, 459), (462, 478, 458, 460), (453, 473, 479, 455), (480, 474, 454, 456), (471, 481, 479, 473), (480, 482, 472, 474), (469, 487, 481, 471), (482, 488, 470, 472), (467, 489, 487, 469), (488, 490, 468, 470), (465, 491, 489, 467), (490, 492, 466, 468), (463, 491, 465), (466, 492, 464), (391, 389, 503, 501), (504, 390, 392, 502), (393, 391, 501, 499), (502, 392, 394, 500), (395, 393, 499, 497), (500, 394, 396, 498), (397, 395, 497, 495), (498, 396, 398, 496), (399, 397, 495, 493), (496, 398, 400, 494), (387, 399, 493, 505), (494, 400, 388, 506), (493, 501, 503, 505), (504, 502, 494, 506), (493, 495, 499, 501), (500, 496, 494, 502), (495, 497, 499), (500, 498, 496), (313, 381, 387, 505), (388, 382, 314, 506), (313, 505, 503, 321), (504, 506, 314, 322), (319, 321, 503, 389), (504, 322, 320, 390)])
_uv = me_suzanne.uv_layers.new(name='UVMap')
_uv.uv.foreach_set('vector', [0.891, 0.5901, 0.8706, 0.5896, 0.8601, 0.5601, 0.9046, 0.5594, 0.8562, 0.8505, 0.8681, 0.8215, 0.8884, 0.822, 0.9006, 0.8532, 0.9046, 0.5594, 0.8601, 0.5601, 0.853, 0.5216, 0.9202, 0.5245, 0.8475, 0.8887, 0.8562, 0.8505, 0.9006, 0.8532, 0.9147, 0.8887, 0.8601, 0.5601, 0.8289, 0.5908, 0.7985, 0.5695, 0.853, 0.5216, 0.7951, 0.8384, 0.8264, 0.8185, 0.8562, 0.8505, 0.8475, 0.8887, 0.8706, 0.5896, 0.8544, 0.6048, 0.8289, 0.5908, 0.8601, 0.5601, 0.8264, 0.8185, 0.8525, 0.8057, 0.8681, 0.8215, 0.8562, 0.8505, 0.8544, 0.6048, 0.8541, 0.6255, 0.8282, 0.6334, 0.8289, 0.5908, 0.8276, 0.776, 0.8532, 0.785, 0.8525, 0.8057, 0.8264, 0.8185, 0.8289, 0.5908, 0.8282, 0.6334, 0.791, 0.6454, 0.7985, 0.5695, 0.791, 0.7622, 0.8276, 0.776, 0.8264, 0.8185, 0.7951, 0.8384, 0.8282, 0.6334, 0.8552, 0.6685, 0.8424, 0.7025, 0.791, 0.6454, 0.8448, 0.7075, 0.8561, 0.742, 0.8276, 0.776, 0.791, 0.7622, 0.8541, 0.6255, 0.8675, 0.6423, 0.8552, 0.6685, 0.8282, 0.6334, 0.8561, 0.742, 0.8673, 0.7688, 0.8532, 0.785, 0.8276, 0.776, 0.8675, 0.6423, 0.8905, 0.6419, 0.9004, 0.667, 0.8552, 0.6685, 0.9012, 0.7456, 0.8902, 0.7702, 0.8673, 0.7688, 0.8561, 0.742, 0.8552, 0.6685, 0.9004, 0.667, 0.9189, 0.6997, 0.8424, 0.7025, 0.9212, 0.7137, 0.9012, 0.7456, 0.8561, 0.742, 0.8448, 0.7075, 0.9004, 0.667, 0.9319, 0.6368, 0.9684, 0.6453, 0.9189, 0.6997, 0.9682, 0.7702, 0.9314, 0.7771, 0.9012, 0.7456, 0.9212, 0.7137, 0.8905, 0.6419, 0.9059, 0.6279, 0.9319, 0.6368, 0.9004, 0.667, 0.9314, 0.7771, 0.905, 0.7849, 0.8902, 0.7702, 0.9012, 0.7456, 0.9059, 0.6279, 0.9062, 0.6057, 0.9337, 0.593, 0.9319, 0.6368, 0.9312, 0.8209, 0.9044, 0.807, 0.905, 0.7849, 0.9314, 0.7771, 0.9319, 0.6368, 0.9337, 0.593, 0.9684, 0.5738, 0.9684, 0.6453, 0.965, 0.8417, 0.9312, 0.8209, 0.9314, 0.7771, 0.9682, 0.7702, 0.9337, 0.593, 0.9046, 0.5594, 0.9202, 0.5245, 0.9684, 0.5738, 0.9147, 0.8887, 0.9006, 0.8532, 0.9312, 0.8209, 0.965, 0.8417, 0.9062, 0.6057, 0.891, 0.5901, 0.9046, 0.5594, 0.9337, 0.593, 0.9006, 0.8532, 0.8884, 0.822, 0.9044, 0.807, 0.9312, 0.8209, 0.891, 0.5901, 0.9062, 0.6057, 0.9024, 0.6079, 0.8896, 0.5933, 0.9006, 0.8047, 0.9044, 0.807, 0.8884, 0.822, 0.8872, 0.8187, 0.9062, 0.6057, 0.9059, 0.6279, 0.8998, 0.6263, 0.9024, 0.6079, 0.8988, 0.7862, 0.905, 0.7849, 0.9044, 0.807, 0.9006, 0.8047, 0.9059, 0.6279, 0.8905, 0.6419, 0.8878, 0.6365, 0.8998, 0.6263, 0.8874, 0.7754, 0.8902, 0.7702, 0.905, 0.7849, 0.8988, 0.7862, 0.8905, 0.6419, 0.8675, 0.6423, 0.8709, 0.6352, 0.8878, 0.6365, 0.8704, 0.776, 0.8673, 0.7688, 0.8902, 0.7702, 0.8874, 0.7754, 0.8675, 0.6423, 0.8541, 0.6255, 0.8599, 0.6239, 0.8709, 0.6352, 0.8589, 0.7868, 0.8532, 0.785, 0.8673, 0.7688, 0.8704, 0.776, 0.8541, 0.6255, 0.8544, 0.6048, 0.8597, 0.6082, 0.8599, 0.6239, 0.8579, 0.8025, 0.8525, 0.8057, 0.8532, 0.785, 0.8589, 0.7868, 0.8544, 0.6048, 0.8706, 0.5896, 0.8717, 0.594, 0.8597, 0.6082, 0.8693, 0.8172, 0.8681, 0.8215, 0.8525, 0.8057, 0.8579, 0.8025, 0.8706, 0.5896, 0.891, 0.5901, 0.8896, 0.5933, 0.8717, 0.594, 0.8872, 0.8187, 0.8884, 0.822, 0.8681, 0.8215, 0.8693, 0.8172, 0.8794, 0.6165, 0.8717, 0.594, 0.8896, 0.5933, 0.8872, 0.8187, 0.8693, 0.8172, 0.878, 0.7951, 0.8597, 0.6082, 0.8717, 0.594, 0.8794, 0.6165, 0.878, 0.7951, 0.8693, 0.8172, 0.8579, 0.8025, 0.8794, 0.6165, 0.8599, 0.6239, 0.8597, 0.6082, 0.8579, 0.8025, 0.8589, 0.7868, 0.878, 0.7951, 0.8794, 0.6165, 0.8709, 0.6352, 0.8599, 0.6239, 0.8589, 0.7868, 0.8704, 0.776, 0.878, 0.7951, 0.8794, 0.6165, 0.8878, 0.6365, 0.8709, 0.6352, 0.8704, 0.776, 0.8874, 0.7754, 0.878, 0.7951, 0.8794, 0.6165, 0.8998, 0.6263, 0.8878, 0.6365, 0.8874, 0.7754, 0.8988, 0.7862, 0.878, 0.7951, 0.8794, 0.6165, 0.9024, 0.6079, 0.8998, 0.6263, 0.8988, 0.7862, 0.9006, 0.8047, 0.878, 0.7951, 0.8794, 0.6165, 0.8896, 0.5933, 0.9024, 0.6079, 0.9006, 0.8047, 0.8872, 0.8187, 0.878, 0.7951, 0.5403, 0.05381, 0.5364, 0.06207, 0.5189, 0.05968, 0.5189, 0.05029, 0.5189, 0.05968, 0.5015, 0.06204, 0.4976, 0.05377, 0.5189, 0.05029, 0.5519, 0.05834, 0.5428, 0.06409, 0.5364, 0.06207, 0.5403, 0.05381, 0.5015, 0.06204, 0.4951, 0.06405, 0.486, 0.05827, 0.4976, 0.05377, 0.5551, 0.0619, 0.5463, 0.07267, 0.5428, 0.06409, 0.5519, 0.05834, 0.4951, 0.06405, 0.4916, 0.07262, 0.4828, 0.06183, 0.486, 0.05827, 0.5638, 0.07659, 0.5483, 0.08489, 0.5463, 0.07267, 0.5551, 0.0619, 0.4916, 0.07262, 0.4895, 0.08486, 0.474, 0.07651, 0.4828, 0.06183, 0.5831, 0.1085, 0.5556, 0.1217, 0.5483, 0.08489, 0.5638, 0.07659, 0.4895, 0.08486, 0.4822, 0.1218, 0.4545, 0.1085, 0.474, 0.07651, 0.6055, 0.1651, 0.6474, 0.2005, 0.6215, 0.2278, 0.5531, 0.2096, 0.4165, 0.2295, 0.3897, 0.2019, 0.432, 0.1656, 0.4853, 0.2101, 0.6474, 0.2005, 0.6764, 0.2332, 0.6648, 0.2532, 0.6215, 0.2278, 0.3727, 0.2564, 0.3603, 0.2359, 0.3897, 0.2019, 0.4165, 0.2295, 0.6764, 0.2332, 0.7153, 0.2654, 0.6839, 0.28, 0.6648, 0.2532, 0.3537, 0.2846, 0.3205, 0.2703, 0.3603, 0.2359, 0.3727, 0.2564, 0.7153, 0.2654, 0.7073, 0.3101, 0.6875, 0.3115, 0.6839, 0.28, 0.3512, 0.3174, 0.3307, 0.3169, 0.3205, 0.2703, 0.3537, 0.2846, 0.7073, 0.3101, 0.6974, 0.3327, 0.6768, 0.3239, 0.6875, 0.3115, 0.3627, 0.3297, 0.342, 0.3397, 0.3307, 0.3169, 0.3512, 0.3174, 0.6974, 0.3327, 0.6628, 0.3725, 0.6391, 0.3573, 0.6768, 0.3239, 0.4028, 0.3621, 0.3793, 0.3787, 0.342, 0.3397, 0.3627, 0.3297, 0.6628, 0.3725, 0.6268, 0.3958, 0.6183, 0.3752, 0.6391, 0.3573, 0.4246, 0.3793, 0.4169, 0.4006, 0.3793, 0.3787, 0.4028, 0.3621, 0.6268, 0.3958, 0.6048, 0.3978, 0.6008, 0.3779, 0.6183, 0.3752, 0.4424, 0.3812, 0.4393, 0.4015, 0.4169, 0.4006, 0.4246, 0.3793, 0.6048, 0.3978, 0.5531, 0.3905, 0.5597, 0.357, 0.6008, 0.3779, 0.4829, 0.3585, 0.4909, 0.3919, 0.4393, 0.4015, 0.4424, 0.3812, 0.5531, 0.3905, 0.5219, 0.386, 0.5211, 0.3439, 0.5597, 0.357, 0.5211, 0.3439, 0.5219, 0.386, 0.4909, 0.3919, 0.4829, 0.3585, 0.5773, 0.3402, 0.5998, 0.3448, 0.6008, 0.3779, 0.5597, 0.357, 0.4424, 0.3812, 0.442, 0.3478, 0.4646, 0.3422, 0.4829, 0.3585, 0.5998, 0.3448, 0.6155, 0.342, 0.6183, 0.3752, 0.6008, 0.3779, 0.4246, 0.3793, 0.426, 0.3456, 0.442, 0.3478, 0.4424, 0.3812, 0.6345, 0.3323, 0.6391, 0.3573, 0.6183, 0.3752, 0.6155, 0.342, 0.4246, 0.3793, 0.4028, 0.3621, 0.4064, 0.3365, 0.426, 0.3456, 0.6624, 0.3128, 0.6768, 0.3239, 0.6391, 0.3573, 0.6345, 0.3323, 0.4028, 0.3621, 0.3627, 0.3297, 0.3771, 0.3177, 0.4064, 0.3365, 0.6684, 0.298, 0.6875, 0.3115, 0.6768, 0.3239, 0.6624, 0.3128, 0.3627, 0.3297, 0.3512, 0.3174, 0.3703, 0.3026, 0.3771, 0.3177, 0.6641, 0.2779, 0.6839, 0.28, 0.6875, 0.3115, 0.6684, 0.298, 0.3512, 0.3174, 0.3537, 0.2846, 0.3741, 0.2818, 0.3703, 0.3026, 0.6392, 0.253, 0.6648, 0.2532, 0.6839, 0.28, 0.6641, 0.2779, 0.3537, 0.2846, 0.3727, 0.2564, 0.3989, 0.2556, 0.3741, 0.2818, 0.614, 0.2427, 0.6215, 0.2278, 0.6648, 0.2532, 0.6392, 0.253, 0.3727, 0.2564, 0.4165, 0.2295, 0.4245, 0.2445, 0.3989, 0.2556, 0.5729, 0.2586, 0.5531, 0.2096, 0.6215, 0.2278, 0.614, 0.2427, 0.4165, 0.2295, 0.4853, 0.2101, 0.4664, 0.2597, 0.4245, 0.2445, 0.5729, 0.2586, 0.5639, 0.272, 0.5198, 0.2489, 0.5531, 0.2096, 0.5198, 0.2489, 0.4759, 0.2731, 0.4664, 0.2597, 0.4853, 0.2101, 0.5773, 0.3402, 0.5597, 0.357, 0.5211, 0.3439, 0.5585, 0.3166, 0.5211, 0.3439, 0.4829, 0.3585, 0.4646, 0.3422, 0.4826, 0.3178, 0.5585, 0.3166, 0.5211, 0.3439, 0.5203, 0.2948, 0.5569, 0.2912, 0.5203, 0.2948, 0.5211, 0.3439, 0.4826, 0.3178, 0.4834, 0.2922, 0.5198, 0.2489, 0.5639, 0.272, 0.5569, 0.2912, 0.5203, 0.2948, 0.4834, 0.2922, 0.4759, 0.2731, 0.5198, 0.2489, 0.5203, 0.2948, 0.5255, 0.06897, 0.5189, 0.0679, 0.5189, 0.05968, 0.5364, 0.06207, 0.5189, 0.05968, 0.5189, 0.0679, 0.5124, 0.06896, 0.5015, 0.06204, 0.5312, 0.07383, 0.5255, 0.06897, 0.5364, 0.06207, 0.5428, 0.06409, 0.5015, 0.06204, 0.5124, 0.06896, 0.5066, 0.07381, 0.4951, 0.06405, 0.531, 0.08743, 0.5312, 0.07383, 0.5428, 0.06409, 0.5463, 0.07267, 0.4951, 0.06405, 0.5066, 0.07381, 0.5068, 0.08742, 0.4916, 0.07262, 0.5556, 0.1217, 0.532, 0.1277, 0.5327, 0.09092, 0.5483, 0.08489, 0.5052, 0.09091, 0.5058, 0.1277, 0.4822, 0.1218, 0.4895, 0.08486, 0.531, 0.08743, 0.5463, 0.07267, 0.5483, 0.08489, 0.5327, 0.09092, 0.4895, 0.08486, 0.4916, 0.07262, 0.5068, 0.08742, 0.5052, 0.09091, 0.5381, 0.1584, 0.519, 0.1517, 0.5189, 0.1284, 0.532, 0.1277, 0.5189, 0.1284, 0.519, 0.1517, 0.4999, 0.1584, 0.5058, 0.1277, 0.5327, 0.09092, 0.532, 0.1277, 0.5189, 0.1284, 0.5189, 0.09395, 0.5189, 0.1284, 0.5058, 0.1277, 0.5052, 0.09091, 0.5189, 0.09395, 0.5189, 0.08518, 0.531, 0.08743, 0.5327, 0.09092, 0.5189, 0.09395, 0.5052, 0.09091, 0.5068, 0.08742, 0.5189, 0.08518, 0.5189, 0.09395, 0.5484, 0.1736, 0.538, 0.176, 0.5352, 0.1668, 0.5381, 0.1584, 0.5028, 0.1669, 0.5001, 0.176, 0.4897, 0.1737, 0.4999, 0.1584, 0.5443, 0.1934, 0.5372, 0.1876, 0.538, 0.176, 0.5484, 0.1736, 0.5001, 0.176, 0.5009, 0.1876, 0.494, 0.1934, 0.4897, 0.1737, 0.5198, 0.2008, 0.5288, 0.1918, 0.5372, 0.1876, 0.5443, 0.1934, 0.5009, 0.1876, 0.5092, 0.1916, 0.5198, 0.2008, 0.494, 0.1934, 0.5176, 0.1906, 0.5191, 0.1854, 0.5288, 0.1918, 0.5198, 0.2008, 0.5092, 0.1916, 0.5191, 0.1854, 0.5176, 0.1906, 0.5198, 0.2008, 0.519, 0.1517, 0.5381, 0.1584, 0.5352, 0.1668, 0.519, 0.159, 0.5028, 0.1669, 0.4999, 0.1584, 0.519, 0.1517, 0.519, 0.159, 0.519, 0.159, 0.5352, 0.1668, 0.5311, 0.1716, 0.519, 0.1656, 0.5069, 0.1717, 0.5028, 0.1669, 0.519, 0.159, 0.519, 0.1656, 0.5191, 0.1854, 0.5191, 0.1795, 0.5282, 0.1863, 0.5288, 0.1918, 0.5098, 0.1863, 0.5191, 0.1795, 0.5191, 0.1854, 0.5092, 0.1916, 0.5288, 0.1918, 0.5282, 0.1863, 0.5335, 0.1842, 0.5372, 0.1876, 0.5045, 0.1842, 0.5098, 0.1863, 0.5092, 0.1916, 0.5009, 0.1876, 0.5372, 0.1876, 0.5335, 0.1842, 0.5334, 0.1767, 0.538, 0.176, 0.5046, 0.1768, 0.5045, 0.1842, 0.5009, 0.1876, 0.5001, 0.176, 0.538, 0.176, 0.5334, 0.1767, 0.5311, 0.1716, 0.5352, 0.1668, 0.5069, 0.1717, 0.5046, 0.1768, 0.5001, 0.176, 0.5028, 0.1669, 0.5191, 0.1795, 0.5334, 0.1767, 0.5335, 0.1842, 0.5282, 0.1863, 0.5045, 0.1842, 0.5046, 0.1768, 0.5191, 0.1795, 0.5098, 0.1863, 0.5191, 0.1795, 0.519, 0.1656, 0.5311, 0.1716, 0.5334, 0.1767, 0.5069, 0.1717, 0.519, 0.1656, 0.5191, 0.1795, 0.5046, 0.1768, 0.5198, 0.2008, 0.5443, 0.1934, 0.5531, 0.2096, 0.5198, 0.2489, 0.4853, 0.2101, 0.494, 0.1934, 0.5198, 0.2008, 0.5198, 0.2489, 0.5443, 0.1934, 0.5484, 0.1736, 0.5616, 0.1678, 0.5531, 0.2096, 0.4764, 0.168, 0.4897, 0.1737, 0.494, 0.1934, 0.4853, 0.2101, 0.5484, 0.1736, 0.5381, 0.1584, 0.5595, 0.1493, 0.5616, 0.1678, 0.4784, 0.1494, 0.4999, 0.1584, 0.4897, 0.1737, 0.4764, 0.168, 0.5381, 0.1584, 0.532, 0.1277, 0.5556, 0.1217, 0.5595, 0.1493, 0.4822, 0.1218, 0.5058, 0.1277, 0.4999, 0.1584, 0.4784, 0.1494, 0.5831, 0.1085, 0.5961, 0.1334, 0.5595, 0.1493, 0.5556, 0.1217, 0.4784, 0.1494, 0.4414, 0.1336, 0.4545, 0.1085, 0.4822, 0.1218, 0.5961, 0.1334, 0.6012, 0.1479, 0.5616, 0.1678, 0.5595, 0.1493, 0.4764, 0.168, 0.4363, 0.1482, 0.4414, 0.1336, 0.4784, 0.1494, 0.6055, 0.1651, 0.5531, 0.2096, 0.5616, 0.1678, 0.6012, 0.1479, 0.4764, 0.168, 0.4853, 0.2101, 0.432, 0.1656, 0.4363, 0.1482, 0.531, 0.08743, 0.5189, 0.08518, 0.5189, 0.08387, 0.5289, 0.08496, 0.5189, 0.08387, 0.5189, 0.08518, 0.5068, 0.08742, 0.5089, 0.08495, 0.5312, 0.07383, 0.531, 0.08743, 0.5289, 0.08496, 0.529, 0.07543, 0.5089, 0.08495, 0.5068, 0.08742, 0.5066, 0.07381, 0.5088, 0.07542, 0.5255, 0.06897, 0.5312, 0.07383, 0.529, 0.07543, 0.5238, 0.07051, 0.5088, 0.07542, 0.5066, 0.07381, 0.5124, 0.06896, 0.5141, 0.0705, 0.5189, 0.0679, 0.5255, 0.06897, 0.5238, 0.07051, 0.5189, 0.06947, 0.5141, 0.0705, 0.5124, 0.06896, 0.5189, 0.0679, 0.5189, 0.06947, 0.5189, 0.06947, 0.5238, 0.07051, 0.5216, 0.07497, 0.5189, 0.07426, 0.5163, 0.07497, 0.5141, 0.0705, 0.5189, 0.06947, 0.5189, 0.07426, 0.5238, 0.07051, 0.529, 0.07543, 0.5242, 0.07669, 0.5216, 0.07497, 0.5136, 0.07668, 0.5088, 0.07542, 0.5141, 0.0705, 0.5163, 0.07497, 0.529, 0.07543, 0.5289, 0.08496, 0.5246, 0.07989, 0.5242, 0.07669, 0.5133, 0.07988, 0.5089, 0.08495, 0.5088, 0.07542, 0.5136, 0.07668, 0.5289, 0.08496, 0.5189, 0.08387, 0.5189, 0.07933, 0.5246, 0.07989, 0.5189, 0.07933, 0.5189, 0.08387, 0.5089, 0.08495, 0.5133, 0.07988, 0.5189, 0.07933, 0.5189, 0.07426, 0.5216, 0.07497, 0.5246, 0.07989, 0.5163, 0.07497, 0.5189, 0.07426, 0.5189, 0.07933, 0.5133, 0.07988, 0.5246, 0.07989, 0.5216, 0.07497, 0.5242, 0.07669, 0.5136, 0.07668, 0.5163, 0.07497, 0.5133, 0.07988, 0.5569, 0.2912, 0.5639, 0.272, 0.5718, 0.2773, 0.5684, 0.2929, 0.4681, 0.2786, 0.4759, 0.2731, 0.4834, 0.2922, 0.472, 0.2943, 0.5585, 0.3166, 0.5569, 0.2912, 0.5684, 0.2929, 0.5731, 0.3114, 0.472, 0.2943, 0.4834, 0.2922, 0.4826, 0.3178, 0.4678, 0.3131, 0.5773, 0.3402, 0.5585, 0.3166, 0.5731, 0.3114, 0.5849, 0.3277, 0.4678, 0.3131, 0.4826, 0.3178, 0.4646, 0.3422, 0.4565, 0.33, 0.5639, 0.272, 0.5729, 0.2586, 0.5807, 0.2666, 0.5718, 0.2773, 0.4587, 0.268, 0.4664, 0.2597, 0.4759, 0.2731, 0.4681, 0.2786, 0.5729, 0.2586, 0.614, 0.2427, 0.6117, 0.2557, 0.5807, 0.2666, 0.4271, 0.2577, 0.4245, 0.2445, 0.4664, 0.2597, 0.4587, 0.268, 0.614, 0.2427, 0.6392, 0.253, 0.6325, 0.2629, 0.6117, 0.2557, 0.4061, 0.2655, 0.3989, 0.2556, 0.4245, 0.2445, 0.4271, 0.2577, 0.6392, 0.253, 0.6641, 0.2779, 0.6537, 0.28, 0.6325, 0.2629, 0.3849, 0.2836, 0.3741, 0.2818, 0.3989, 0.2556, 0.4061, 0.2655, 0.6641, 0.2779, 0.6684, 0.298, 0.6561, 0.2976, 0.6537, 0.28, 0.383, 0.3019, 0.3703, 0.3026, 0.3741, 0.2818, 0.3849, 0.2836, 0.6684, 0.298, 0.6624, 0.3128, 0.6528, 0.3102, 0.6561, 0.2976, 0.3869, 0.3146, 0.3771, 0.3177, 0.3703, 0.3026, 0.383, 0.3019, 0.6624, 0.3128, 0.6345, 0.3323, 0.629, 0.3239, 0.6528, 0.3102, 0.4116, 0.3277, 0.4064, 0.3365, 0.3771, 0.3177, 0.3869, 0.3146, 0.6345, 0.3323, 0.6155, 0.342, 0.6144, 0.332, 0.629, 0.3239, 0.4267, 0.3354, 0.426, 0.3456, 0.4064, 0.3365, 0.4116, 0.3277, 0.6155, 0.342, 0.5998, 0.3448, 0.601, 0.3336, 0.6144, 0.332, 0.4403, 0.3365, 0.442, 0.3478, 0.426, 0.3456, 0.4267, 0.3354, 0.5998, 0.3448, 0.5773, 0.3402, 0.5849, 0.3277, 0.601, 0.3336, 0.4565, 0.33, 0.4646, 0.3422, 0.442, 0.3478, 0.4403, 0.3365, 0.601, 0.3336, 0.5849, 0.3277, 0.5906, 0.3215, 0.6018, 0.3285, 0.4504, 0.3239, 0.4565, 0.33, 0.4403, 0.3365, 0.4394, 0.3313, 0.6144, 0.332, 0.601, 0.3336, 0.6018, 0.3285, 0.6133, 0.3271, 0.4394, 0.3313, 0.4403, 0.3365, 0.4267, 0.3354, 0.4276, 0.3304, 0.629, 0.3239, 0.6144, 0.332, 0.6133, 0.3271, 0.6269, 0.3205, 0.4276, 0.3304, 0.4267, 0.3354, 0.4116, 0.3277, 0.4136, 0.3242, 0.6528, 0.3102, 0.629, 0.3239, 0.6269, 0.3205, 0.6462, 0.3064, 0.4136, 0.3242, 0.4116, 0.3277, 0.3869, 0.3146, 0.3934, 0.3105, 0.6561, 0.2976, 0.6528, 0.3102, 0.6462, 0.3064, 0.6495, 0.2962, 0.3934, 0.3105, 0.3869, 0.3146, 0.383, 0.3019, 0.3897, 0.3002, 0.6537, 0.28, 0.6561, 0.2976, 0.6495, 0.2962, 0.6478, 0.2835, 0.3897, 0.3002, 0.383, 0.3019, 0.3849, 0.2836, 0.391, 0.2871, 0.6325, 0.2629, 0.6537, 0.28, 0.6478, 0.2835, 0.6298, 0.2673, 0.391, 0.2871, 0.3849, 0.2836, 0.4061, 0.2655, 0.4089, 0.27, 0.6117, 0.2557, 0.6325, 0.2629, 0.6298, 0.2673, 0.6126, 0.2616, 0.4089, 0.27, 0.4061, 0.2655, 0.4271, 0.2577, 0.4263, 0.2637, 0.5807, 0.2666, 0.6117, 0.2557, 0.6126, 0.2616, 0.5852, 0.271, 0.4263, 0.2637, 0.4271, 0.2577, 0.4587, 0.268, 0.4544, 0.2726, 0.5718, 0.2773, 0.5807, 0.2666, 0.5852, 0.271, 0.5781, 0.2819, 0.4544, 0.2726, 0.4587, 0.268, 0.4681, 0.2786, 0.4618, 0.2834, 0.5849, 0.3277, 0.5731, 0.3114, 0.5795, 0.3093, 0.5906, 0.3215, 0.4612, 0.3112, 0.4678, 0.3131, 0.4565, 0.33, 0.4504, 0.3239, 0.5731, 0.3114, 0.5684, 0.2929, 0.5775, 0.2938, 0.5795, 0.3093, 0.4628, 0.2954, 0.472, 0.2943, 0.4678, 0.3131, 0.4612, 0.3112, 0.5684, 0.2929, 0.5718, 0.2773, 0.5781, 0.2819, 0.5775, 0.2938, 0.4618, 0.2834, 0.4681, 0.2786, 0.472, 0.2943, 0.4628, 0.2954, 0.5219, 0.386, 0.5531, 0.3905, 0.5532, 0.4331, 0.523, 0.4336, 0.4928, 0.4345, 0.4909, 0.3919, 0.5219, 0.386, 0.523, 0.4336, 0.5531, 0.3905, 0.6048, 0.3978, 0.6098, 0.4315, 0.5532, 0.4331, 0.4359, 0.4357, 0.4393, 0.4015, 0.4909, 0.3919, 0.4928, 0.4345, 0.6048, 0.3978, 0.6268, 0.3958, 0.6482, 0.4193, 0.6098, 0.4315, 0.3965, 0.4254, 0.4169, 0.4006, 0.4393, 0.4015, 0.4359, 0.4357, 0.6268, 0.3958, 0.6628, 0.3725, 0.6921, 0.3883, 0.6482, 0.4193, 0.3503, 0.3962, 0.3793, 0.3787, 0.4169, 0.4006, 0.3965, 0.4254, 0.6628, 0.3725, 0.6974, 0.3327, 0.7263, 0.3418, 0.6921, 0.3883, 0.3128, 0.3506, 0.342, 0.3397, 0.3793, 0.3787, 0.3503, 0.3962, 0.6974, 0.3327, 0.7073, 0.3101, 0.7359, 0.3121, 0.7263, 0.3418, 0.3011, 0.3206, 0.3307, 0.3169, 0.342, 0.3397, 0.3128, 0.3506, 0.7073, 0.3101, 0.7153, 0.2654, 0.7299, 0.2564, 0.7359, 0.3121, 0.3049, 0.2611, 0.3205, 0.2703, 0.3307, 0.3169, 0.3011, 0.3206, 0.7153, 0.2654, 0.6764, 0.2332, 0.6982, 0.2169, 0.7299, 0.2564, 0.3374, 0.2192, 0.3603, 0.2359, 0.3205, 0.2703, 0.3049, 0.2611, 0.6764, 0.2332, 0.6474, 0.2005, 0.6631, 0.1907, 0.6982, 0.2169, 0.3735, 0.1919, 0.3897, 0.2019, 0.3603, 0.2359, 0.3374, 0.2192, 0.6269, 0.01561, 0.6494, 0.02238, 0.6605, 0.07608, 0.6214, 0.04809, 0.3768, 0.0753, 0.3888, 0.02159, 0.4113, 0.01513, 0.4164, 0.04763, 0.5675, 0.000144, 0.6269, 0.01561, 0.6214, 0.04809, 0.5772, 0.0328, 0.4164, 0.04763, 0.4113, 0.01513, 0.4706, 0.000144, 0.4608, 0.03266, 0.5189, 0.02489, 0.5675, 0.000144, 0.5772, 0.0328, 0.5474, 0.04172, 0.4608, 0.03266, 0.4706, 0.000144, 0.5189, 0.02489, 0.4905, 0.04167, 0.5403, 0.05381, 0.5189, 0.05029, 0.5189, 0.02489, 0.5474, 0.04172, 0.5189, 0.02489, 0.5189, 0.05029, 0.4976, 0.05377, 0.4905, 0.04167, 0.5519, 0.05834, 0.5403, 0.05381, 0.5474, 0.04172, 0.5581, 0.05387, 0.4905, 0.04167, 0.4976, 0.05377, 0.486, 0.05827, 0.4798, 0.05378, 0.5551, 0.0619, 0.5519, 0.05834, 0.5581, 0.05387, 0.577, 0.058, 0.4798, 0.05378, 0.486, 0.05827, 0.4828, 0.06183, 0.4609, 0.05785, 0.5638, 0.07659, 0.5551, 0.0619, 0.577, 0.058, 0.6117, 0.07827, 0.4609, 0.05785, 0.4828, 0.06183, 0.474, 0.07651, 0.4259, 0.07799, 0.577, 0.058, 0.5772, 0.0328, 0.6214, 0.04809, 0.6117, 0.07827, 0.4164, 0.04763, 0.4608, 0.03266, 0.4609, 0.05785, 0.4259, 0.07799, 0.577, 0.058, 0.5581, 0.05387, 0.5474, 0.04172, 0.5772, 0.0328, 0.4905, 0.04167, 0.4798, 0.05378, 0.4609, 0.05785, 0.4608, 0.03266, 0.6267, 0.1114, 0.6117, 0.07827, 0.6214, 0.04809, 0.6605, 0.07608, 0.4164, 0.04763, 0.4259, 0.07799, 0.4106, 0.1112, 0.3768, 0.0753, 0.5831, 0.1085, 0.5638, 0.07659, 0.6117, 0.07827, 0.6267, 0.1114, 0.4259, 0.07799, 0.474, 0.07651, 0.4545, 0.1085, 0.4106, 0.1112, 0.5961, 0.1334, 0.6295, 0.1305, 0.6235, 0.1468, 0.6012, 0.1479, 0.4137, 0.1472, 0.4076, 0.1306, 0.4414, 0.1336, 0.4363, 0.1482, 0.5831, 0.1085, 0.6267, 0.1114, 0.6295, 0.1305, 0.5961, 0.1334, 0.4076, 0.1306, 0.4106, 0.1112, 0.4545, 0.1085, 0.4414, 0.1336, 0.6055, 0.1651, 0.6012, 0.1479, 0.6235, 0.1468, 0.6193, 0.1598, 0.4137, 0.1472, 0.4363, 0.1482, 0.432, 0.1656, 0.418, 0.1604, 0.6055, 0.1651, 0.6193, 0.1598, 0.6631, 0.1907, 0.6474, 0.2005, 0.3735, 0.1919, 0.418, 0.1604, 0.432, 0.1656, 0.3897, 0.2019, 0.9459, 0.07957, 0.8862, 0.1218, 0.8491, 0.09973, 0.8918, 0.03692, 0.1831, 0.09213, 0.1413, 0.1125, 0.07896, 0.06072, 0.1423, 0.02147, 0.8918, 0.03692, 0.8491, 0.09973, 0.7885, 0.08083, 0.8056, 0.01079, 0.2464, 0.07651, 0.1831, 0.09213, 0.1423, 0.02147, 0.2326, 0.003484, 0.8056, 0.01079, 0.7885, 0.08083, 0.687, 0.0772, 0.6724, 0.0222, 0.3499, 0.07596, 0.2464, 0.07651, 0.2326, 0.003484, 0.366, 0.02099, 0.6724, 0.0222, 0.687, 0.0772, 0.6605, 0.07608, 0.6494, 0.02238, 0.3768, 0.0753, 0.3499, 0.07596, 0.366, 0.02099, 0.3888, 0.02159, 0.6267, 0.1114, 0.6605, 0.07608, 0.687, 0.0772, 0.6295, 0.1305, 0.3499, 0.07596, 0.3768, 0.0753, 0.4106, 0.1112, 0.4076, 0.1306, 0.7299, 0.2564, 0.6982, 0.2169, 0.7602, 0.1932, 0.789, 0.2333, 0.2716, 0.1939, 0.3374, 0.2192, 0.3049, 0.2611, 0.2413, 0.237, 0.9945, 0.1677, 0.9091, 0.1833, 0.8862, 0.1218, 0.9459, 0.07957, 0.1413, 0.1125, 0.1079, 0.1791, 0.01183, 0.1554, 0.07896, 0.06072, 0.9117, 0.4024, 0.8629, 0.3386, 0.8941, 0.3019, 0.9629, 0.3448, 0.1238, 0.3155, 0.1606, 0.3568, 0.1064, 0.4327, 0.04397, 0.367, 0.9629, 0.3448, 0.8941, 0.3019, 0.9154, 0.2598, 0.9999, 0.2546, 0.09896, 0.267, 0.1238, 0.3155, 0.04397, 0.367, 0.000144, 0.2591, 0.9999, 0.2546, 0.9154, 0.2598, 0.9091, 0.1833, 0.9945, 0.1677, 0.1079, 0.1791, 0.09896, 0.267, 0.000144, 0.2591, 0.01183, 0.1554, 0.7495, 0.3347, 0.7359, 0.3121, 0.7663, 0.3008, 0.7892, 0.3137, 0.2674, 0.3101, 0.3011, 0.3206, 0.2882, 0.3465, 0.243, 0.3256, 0.7892, 0.3137, 0.7663, 0.3008, 0.8153, 0.2764, 0.8462, 0.2934, 0.2131, 0.2852, 0.2674, 0.3101, 0.243, 0.3256, 0.1785, 0.305, 0.8462, 0.2934, 0.8153, 0.2764, 0.845, 0.2564, 0.8735, 0.2659, 0.1797, 0.2633, 0.2131, 0.2852, 0.1785, 0.305, 0.1471, 0.2743, 0.8735, 0.2659, 0.845, 0.2564, 0.8591, 0.2282, 0.887, 0.2338, 0.1628, 0.2317, 0.1797, 0.2633, 0.1471, 0.2743, 0.1315, 0.2376, 0.8424, 0.1952, 0.875, 0.1847, 0.887, 0.2338, 0.8591, 0.2282, 0.1315, 0.2376, 0.1452, 0.1827, 0.1768, 0.1962, 0.1628, 0.2317, 0.9091, 0.1833, 0.9154, 0.2598, 0.887, 0.2338, 0.875, 0.1847, 0.1315, 0.2376, 0.09896, 0.267, 0.1079, 0.1791, 0.1452, 0.1827, 0.9154, 0.2598, 0.8941, 0.3019, 0.8735, 0.2659, 0.887, 0.2338, 0.1471, 0.2743, 0.1238, 0.3155, 0.09896, 0.267, 0.1315, 0.2376, 0.8941, 0.3019, 0.8629, 0.3386, 0.8462, 0.2934, 0.8735, 0.2659, 0.1785, 0.305, 0.1606, 0.3568, 0.1238, 0.3155, 0.1471, 0.2743, 0.8629, 0.3386, 0.7943, 0.3641, 0.7892, 0.3137, 0.8462, 0.2934, 0.243, 0.3256, 0.2398, 0.3826, 0.1606, 0.3568, 0.1785, 0.305, 0.7702, 0.3795, 0.7495, 0.3347, 0.7892, 0.3137, 0.7943, 0.3641, 0.243, 0.3256, 0.2882, 0.3465, 0.2681, 0.3987, 0.2398, 0.3826, 0.8455, 0.45, 0.7943, 0.3641, 0.8629, 0.3386, 0.9117, 0.4024, 0.1606, 0.3568, 0.2398, 0.3826, 0.1853, 0.4841, 0.1064, 0.4327, 0.8159, 0.4454, 0.7706, 0.4443, 0.7557, 0.4186, 0.7702, 0.3795, 0.287, 0.4429, 0.2714, 0.4733, 0.2193, 0.4772, 0.2681, 0.3987, 0.8159, 0.4454, 0.7702, 0.3795, 0.7943, 0.3641, 0.8455, 0.45, 0.2398, 0.3826, 0.2681, 0.3987, 0.2193, 0.4772, 0.1853, 0.4841, 0.8198, 0.4681, 0.8159, 0.4454, 0.8455, 0.45, 0.1853, 0.4841, 0.2193, 0.4772, 0.2159, 0.5036, 0.7359, 0.3121, 0.7299, 0.2564, 0.789, 0.2333, 0.7663, 0.3008, 0.2413, 0.237, 0.3049, 0.2611, 0.3011, 0.3206, 0.2674, 0.3101, 0.789, 0.2333, 0.8096, 0.2339, 0.8153, 0.2764, 0.7663, 0.3008, 0.2131, 0.2852, 0.2192, 0.2374, 0.2413, 0.237, 0.2674, 0.3101, 0.8096, 0.2339, 0.8293, 0.2196, 0.845, 0.2564, 0.8153, 0.2764, 0.1797, 0.2633, 0.1991, 0.2225, 0.2192, 0.2374, 0.2131, 0.2852, 0.8424, 0.1952, 0.8591, 0.2282, 0.845, 0.2564, 0.8293, 0.2196, 0.1797, 0.2633, 0.1628, 0.2317, 0.1768, 0.1962, 0.1991, 0.2225, 0.687, 0.0772, 0.7885, 0.08083, 0.7865, 0.1176, 0.7155, 0.1397, 0.2467, 0.1148, 0.2464, 0.07651, 0.3499, 0.07596, 0.3195, 0.1394, 0.7602, 0.1932, 0.7155, 0.1397, 0.7865, 0.1176, 0.7855, 0.1523, 0.2467, 0.1148, 0.3195, 0.1394, 0.2716, 0.1939, 0.246, 0.151, 0.6982, 0.2169, 0.6631, 0.1907, 0.7155, 0.1397, 0.7602, 0.1932, 0.3195, 0.1394, 0.3735, 0.1919, 0.3374, 0.2192, 0.2716, 0.1939, 0.6631, 0.1907, 0.6235, 0.1468, 0.6295, 0.1305, 0.7155, 0.1397, 0.4076, 0.1306, 0.4137, 0.1472, 0.3735, 0.1919, 0.3195, 0.1394, 0.6295, 0.1305, 0.687, 0.0772, 0.7155, 0.1397, 0.3195, 0.1394, 0.3499, 0.07596, 0.4076, 0.1306, 0.6631, 0.1907, 0.6193, 0.1598, 0.6235, 0.1468, 0.4137, 0.1472, 0.418, 0.1604, 0.3735, 0.1919, 0.8424, 0.1952, 0.8374, 0.1564, 0.8582, 0.1378, 0.875, 0.1847, 0.1717, 0.1323, 0.1966, 0.1552, 0.1768, 0.1962, 0.1452, 0.1827, 0.9091, 0.1833, 0.875, 0.1847, 0.8582, 0.1378, 0.8862, 0.1218, 0.1717, 0.1323, 0.1452, 0.1827, 0.1079, 0.1791, 0.1413, 0.1125, 0.7855, 0.1523, 0.7865, 0.1176, 0.8582, 0.1378, 0.8374, 0.1564, 0.1717, 0.1323, 0.2467, 0.1148, 0.246, 0.151, 0.1966, 0.1552, 0.7885, 0.08083, 0.8491, 0.09973, 0.8582, 0.1378, 0.7865, 0.1176, 0.1717, 0.1323, 0.1831, 0.09213, 0.2464, 0.07651, 0.2467, 0.1148, 0.8862, 0.1218, 0.8582, 0.1378, 0.8491, 0.09973, 0.1831, 0.09213, 0.1717, 0.1323, 0.1413, 0.1125, 0.5062, 0.9049, 0.4324, 0.8949, 0.4388, 0.8702, 0.4911, 0.8817, 0.3159, 0.8682, 0.3216, 0.8932, 0.2472, 0.9012, 0.263, 0.8783, 0.5062, 0.9049, 0.4911, 0.8817, 0.5728, 0.8605, 0.6048, 0.8799, 0.1815, 0.8547, 0.263, 0.8783, 0.2472, 0.9012, 0.1487, 0.8733, 0.6048, 0.8799, 0.5728, 0.8605, 0.5864, 0.794, 0.62, 0.7916, 0.1697, 0.7875, 0.1815, 0.8547, 0.1487, 0.8733, 0.1361, 0.7841, 0.62, 0.7916, 0.5864, 0.794, 0.549, 0.7464, 0.5638, 0.7392, 0.2087, 0.7409, 0.1697, 0.7875, 0.1361, 0.7841, 0.1941, 0.7332, 0.5638, 0.7392, 0.549, 0.7464, 0.5003, 0.7117, 0.5083, 0.6977, 0.2584, 0.7075, 0.2087, 0.7409, 0.1941, 0.7332, 0.2508, 0.6932, 0.5083, 0.6977, 0.5003, 0.7117, 0.4386, 0.6807, 0.4348, 0.6589, 0.321, 0.678, 0.2584, 0.7075, 0.2508, 0.6932, 0.3253, 0.6562, 0.5003, 0.7117, 0.5057, 0.7309, 0.453, 0.7, 0.4386, 0.6807, 0.3061, 0.697, 0.2525, 0.7266, 0.2584, 0.7075, 0.321, 0.678, 0.549, 0.7464, 0.5429, 0.7558, 0.5057, 0.7309, 0.5003, 0.7117, 0.2525, 0.7266, 0.2146, 0.7504, 0.2087, 0.7409, 0.2584, 0.7075, 0.5864, 0.794, 0.5681, 0.7874, 0.5429, 0.7558, 0.549, 0.7464, 0.2146, 0.7504, 0.1883, 0.7814, 0.1697, 0.7875, 0.2087, 0.7409, 0.5728, 0.8605, 0.5555, 0.8264, 0.5681, 0.7874, 0.5864, 0.794, 0.1883, 0.7814, 0.1998, 0.8209, 0.1815, 0.8547, 0.1697, 0.7875, 0.4911, 0.8817, 0.5012, 0.8444, 0.5555, 0.8264, 0.5728, 0.8605, 0.1998, 0.8209, 0.2538, 0.8405, 0.263, 0.8783, 0.1815, 0.8547, 0.4911, 0.8817, 0.4388, 0.8702, 0.4578, 0.84, 0.5012, 0.8444, 0.2976, 0.8374, 0.3159, 0.8682, 0.263, 0.8783, 0.2538, 0.8405, 0.7602, 0.1932, 0.7855, 0.1523, 0.796, 0.177, 0.7832, 0.1874, 0.2336, 0.1756, 0.246, 0.151, 0.2716, 0.1939, 0.247, 0.1871, 0.391, 0.6119, 0.4348, 0.6589, 0.4386, 0.6807, 0.3948, 0.6861, 0.321, 0.678, 0.3253, 0.6562, 0.3699, 0.6102, 0.3648, 0.6844, 0.789, 0.2333, 0.7602, 0.1932, 0.7832, 0.1874, 0.8096, 0.2339, 0.247, 0.1871, 0.2716, 0.1939, 0.2413, 0.237, 0.2192, 0.2374, 0.3917, 0.8621, 0.4016, 0.8415, 0.4388, 0.8702, 0.4324, 0.8949, 0.3159, 0.8682, 0.354, 0.8403, 0.3634, 0.8613, 0.3216, 0.8932, 0.4386, 0.6807, 0.453, 0.7, 0.435, 0.7183, 0.3948, 0.6861, 0.3237, 0.7157, 0.3061, 0.697, 0.321, 0.678, 0.3648, 0.6844, 0.4337, 0.7297, 0.3847, 0.7103, 0.3948, 0.6861, 0.435, 0.7183, 0.3648, 0.6844, 0.3744, 0.709, 0.3247, 0.7272, 0.3237, 0.7157, 0.411, 0.7477, 0.3847, 0.7103, 0.4337, 0.7297, 0.4278, 0.7428, 0.3247, 0.7272, 0.3744, 0.709, 0.347, 0.7458, 0.3303, 0.7405, 0.4181, 0.7849, 0.3847, 0.7954, 0.3847, 0.7103, 0.411, 0.7477, 0.3744, 0.709, 0.3723, 0.7945, 0.339, 0.7831, 0.347, 0.7458, 0.4016, 0.8415, 0.3847, 0.7954, 0.4181, 0.7849, 0.4313, 0.8175, 0.339, 0.7831, 0.3723, 0.7945, 0.354, 0.8403, 0.3248, 0.8155, 0.4388, 0.8702, 0.4016, 0.8415, 0.4313, 0.8175, 0.4578, 0.84, 0.3248, 0.8155, 0.354, 0.8403, 0.3159, 0.8682, 0.2976, 0.8374, 0.8096, 0.2339, 0.8163, 0.2031, 0.8251, 0.2098, 0.8293, 0.2196, 0.1998, 0.2148, 0.2098, 0.2062, 0.2192, 0.2374, 0.1991, 0.2225, 0.8096, 0.2339, 0.7832, 0.1874, 0.8022, 0.1846, 0.8163, 0.2031, 0.2265, 0.1831, 0.247, 0.1871, 0.2192, 0.2374, 0.2098, 0.2062, 0.7832, 0.1874, 0.796, 0.177, 0.8022, 0.1846, 0.2265, 0.1831, 0.2336, 0.1756, 0.247, 0.1871, 0.4578, 0.84, 0.4313, 0.8175, 0.4485, 0.8046, 0.4734, 0.8247, 0.3079, 0.802, 0.3248, 0.8155, 0.2976, 0.8374, 0.2824, 0.8215, 0.4313, 0.8175, 0.4181, 0.7849, 0.4359, 0.7796, 0.4485, 0.8046, 0.3212, 0.7772, 0.339, 0.7831, 0.3248, 0.8155, 0.3079, 0.802, 0.4181, 0.7849, 0.411, 0.7477, 0.4237, 0.7542, 0.4359, 0.7796, 0.3341, 0.752, 0.347, 0.7458, 0.339, 0.7831, 0.3212, 0.7772, 0.411, 0.7477, 0.4278, 0.7428, 0.4379, 0.7498, 0.4237, 0.7542, 0.3199, 0.7473, 0.3303, 0.7405, 0.347, 0.7458, 0.3341, 0.752, 0.4278, 0.7428, 0.4337, 0.7297, 0.4454, 0.732, 0.4379, 0.7498, 0.3129, 0.7292, 0.3247, 0.7272, 0.3303, 0.7405, 0.3199, 0.7473, 0.4337, 0.7297, 0.435, 0.7183, 0.441, 0.7244, 0.4454, 0.732, 0.3175, 0.7217, 0.3237, 0.7157, 0.3247, 0.7272, 0.3129, 0.7292, 0.435, 0.7183, 0.453, 0.7, 0.4553, 0.7137, 0.441, 0.7244, 0.3035, 0.7107, 0.3061, 0.697, 0.3237, 0.7157, 0.3175, 0.7217, 0.5012, 0.8444, 0.4578, 0.84, 0.4734, 0.8247, 0.5125, 0.8288, 0.2824, 0.8215, 0.2976, 0.8374, 0.2538, 0.8405, 0.243, 0.8246, 0.5555, 0.8264, 0.5012, 0.8444, 0.5125, 0.8288, 0.5509, 0.8118, 0.243, 0.8246, 0.2538, 0.8405, 0.1998, 0.8209, 0.2048, 0.8064, 0.5681, 0.7874, 0.5555, 0.8264, 0.5509, 0.8118, 0.5521, 0.7877, 0.2048, 0.8064, 0.1998, 0.8209, 0.1883, 0.7814, 0.2043, 0.7822, 0.5429, 0.7558, 0.5681, 0.7874, 0.5521, 0.7877, 0.5394, 0.7645, 0.2043, 0.7822, 0.1883, 0.7814, 0.2146, 0.7504, 0.2178, 0.7593, 0.5057, 0.7309, 0.5429, 0.7558, 0.5394, 0.7645, 0.5084, 0.7431, 0.2178, 0.7593, 0.2146, 0.7504, 0.2525, 0.7266, 0.2494, 0.7387, 0.453, 0.7, 0.5057, 0.7309, 0.5084, 0.7431, 0.4553, 0.7137, 0.2494, 0.7387, 0.2525, 0.7266, 0.3061, 0.697, 0.3035, 0.7107, 0.4379, 0.7498, 0.4454, 0.732, 0.4708, 0.7484, 0.4548, 0.7617, 0.287, 0.745, 0.3129, 0.7292, 0.3199, 0.7473, 0.3027, 0.7587, 0.4548, 0.7617, 0.4708, 0.7484, 0.4889, 0.7705, 0.4754, 0.7839, 0.2683, 0.7667, 0.287, 0.745, 0.3027, 0.7587, 0.2814, 0.7805, 0.4754, 0.7839, 0.4889, 0.7705, 0.5037, 0.7876, 0.4945, 0.8025, 0.253, 0.7834, 0.2683, 0.7667, 0.2814, 0.7805, 0.2618, 0.7986, 0.4945, 0.8025, 0.5037, 0.7876, 0.5186, 0.7916, 0.5168, 0.8073, 0.2379, 0.787, 0.253, 0.7834, 0.2618, 0.7986, 0.2392, 0.8029, 0.5125, 0.8288, 0.4734, 0.8247, 0.4945, 0.8025, 0.5168, 0.8073, 0.2618, 0.7986, 0.2824, 0.8215, 0.243, 0.8246, 0.2392, 0.8029, 0.4485, 0.8046, 0.4754, 0.7839, 0.4945, 0.8025, 0.4734, 0.8247, 0.2618, 0.7986, 0.2814, 0.7805, 0.3079, 0.802, 0.2824, 0.8215, 0.4485, 0.8046, 0.4359, 0.7796, 0.4548, 0.7617, 0.4754, 0.7839, 0.3027, 0.7587, 0.3212, 0.7772, 0.3079, 0.802, 0.2814, 0.7805, 0.4379, 0.7498, 0.4548, 0.7617, 0.4359, 0.7796, 0.4237, 0.7542, 0.3212, 0.7772, 0.3027, 0.7587, 0.3199, 0.7473, 0.3341, 0.752, 0.441, 0.7244, 0.4553, 0.7137, 0.4708, 0.7484, 0.4454, 0.732, 0.287, 0.745, 0.3035, 0.7107, 0.3175, 0.7217, 0.3129, 0.7292, 0.5084, 0.7431, 0.4889, 0.7705, 0.4708, 0.7484, 0.4553, 0.7137, 0.287, 0.745, 0.2683, 0.7667, 0.2494, 0.7387, 0.3035, 0.7107, 0.5394, 0.7645, 0.5037, 0.7876, 0.4889, 0.7705, 0.5084, 0.7431, 0.2683, 0.7667, 0.253, 0.7834, 0.2178, 0.7593, 0.2494, 0.7387, 0.5521, 0.7877, 0.5186, 0.7916, 0.5037, 0.7876, 0.5394, 0.7645, 0.253, 0.7834, 0.2379, 0.787, 0.2043, 0.7822, 0.2178, 0.7593, 0.5509, 0.8118, 0.5168, 0.8073, 0.5186, 0.7916, 0.5521, 0.7877, 0.2379, 0.787, 0.2392, 0.8029, 0.2048, 0.8064, 0.2043, 0.7822, 0.5125, 0.8288, 0.5168, 0.8073, 0.5509, 0.8118, 0.2048, 0.8064, 0.2392, 0.8029, 0.243, 0.8246, 0.5083, 0.6977, 0.4348, 0.6589, 0.4841, 0.6288, 0.5434, 0.6835, 0.2769, 0.6251, 0.3253, 0.6562, 0.2508, 0.6932, 0.2161, 0.6781, 0.5638, 0.7392, 0.5083, 0.6977, 0.5434, 0.6835, 0.5811, 0.7269, 0.2161, 0.6781, 0.2508, 0.6932, 0.1941, 0.7332, 0.1772, 0.7204, 0.62, 0.7916, 0.5638, 0.7392, 0.5811, 0.7269, 0.6167, 0.76, 0.1772, 0.7204, 0.1941, 0.7332, 0.1361, 0.7841, 0.1404, 0.7524, 0.7075, 0.7599, 0.62, 0.7916, 0.6167, 0.76, 0.6606, 0.7412, 0.1404, 0.7524, 0.1361, 0.7841, 0.04953, 0.7488, 0.09704, 0.7321, 0.7455, 0.6521, 0.7075, 0.7599, 0.6606, 0.7412, 0.6773, 0.6704, 0.09704, 0.7321, 0.04953, 0.7488, 0.01941, 0.6397, 0.08356, 0.662, 0.7408, 0.5724, 0.7455, 0.6521, 0.6773, 0.6704, 0.6714, 0.5927, 0.08356, 0.662, 0.01941, 0.6397, 0.03366, 0.5644, 0.09282, 0.5899, 0.6773, 0.6704, 0.5434, 0.6835, 0.4841, 0.6288, 0.6714, 0.5927, 0.2769, 0.6251, 0.2161, 0.6781, 0.08356, 0.662, 0.09282, 0.5899, 0.6773, 0.6704, 0.6606, 0.7412, 0.5811, 0.7269, 0.5434, 0.6835, 0.1772, 0.7204, 0.09704, 0.7321, 0.08356, 0.662, 0.2161, 0.6781, 0.6606, 0.7412, 0.6167, 0.76, 0.5811, 0.7269, 0.1772, 0.7204, 0.1404, 0.7524, 0.09704, 0.7321, 0.8424, 0.1952, 0.8293, 0.2196, 0.8346, 0.2069, 0.8347, 0.207, 0.03366, 0.5644, 0.05122, 0.5227, 0.145, 0.5626, 0.09282, 0.5899, 0.6204, 0.5657, 0.6714, 0.5927, 0.4841, 0.6288, 0.4981, 0.5523, 0.2769, 0.6251, 0.09282, 0.5899, 0.145, 0.5626, 0.2642, 0.5501, 0.391, 0.6119, 0.4981, 0.5523, 0.4841, 0.6288, 0.4348, 0.6589, 0.2769, 0.6251, 0.2642, 0.5501, 0.3699, 0.6102, 0.3253, 0.6562])
me_suzanne.use_remesh_fix_poles = True
me_suzanne.use_remesh_preserve_attributes = False
me_suzanne.update()

# ---- objects
ob_camera = bpy.data.objects.new('Camera', cam_camera)
ob_cone = bpy.data.objects.new('Cone', me_cone)
ob_plane = bpy.data.objects.new('Plane', me_plane)
ob_sun = bpy.data.objects.new('Sun', light_sun)
ob_cube = bpy.data.objects.new('Cube', me_cube)
ob_suzanne = bpy.data.objects.new('Suzanne', me_suzanne)

# ---- transforms, parenting, visibility, modifiers, constraints
ob_camera.parent = ob_cone
ob_camera.location = (0.0, 0.0, 0.6411)
ob_camera.rotation_euler = (1.571, 0.0, 3.142)
ob_camera.scale = (1.0, 1.0, 1.0)
ob_camera.lock_rotations_4d = False
ob_camera.empty_display_type = 'ARROWS'
ob_camera.color = (0.0, 0.0, 0.0, 0.0)
ob_camera.display_type = 'WIRE'
ob_camera.lineart.crease_threshold = 0.0
ob_cone.location = (0.0, 0.0, 2.817)
ob_plane.location = (0.0, 0.0, -1.007)
ob_plane.scale = (14.5, 14.5, 14.5)
ob_sun.location = (0.0, 0.0, 0.0)
ob_sun.rotation_euler = (0.4199, -0.8282, -1.927)
ob_cube.location = (0.0, -15.33, 0.0)
ob_cube.scale = (13.51, 0.4298, 1.0)
ob_suzanne.location = (0.0, -19.09, 9.823)
ob_suzanne.rotation_euler = (0.0, 0.0, 3.142)

# ---- collection membership
col_collection.objects.link(ob_camera)
col_collection.objects.link(ob_cone)
col_collection.objects.link(ob_plane)
col_collection.objects.link(ob_sun)
col_collection.objects.link(ob_cube)
col_collection.objects.link(ob_suzanne)

# ---- scene / render settings (as saved in the file)
scene.camera = ob_camera
scene.frame_start = 1; scene.frame_end = 250; scene.frame_set(1)
scene.render.engine = 'BLENDER_EEVEE_NEXT'
scene.cycles.use_denoising = False
scene.cycles.samples = 128
scene.cycles.sampling_pattern = 'TABULATED_SOBOL'
scene.cycles.use_adaptive_sampling = False
scene.cycles.use_light_tree = False
scene.view_settings.view_transform = 'Filmic'
bpy.context.view_layer.update()
